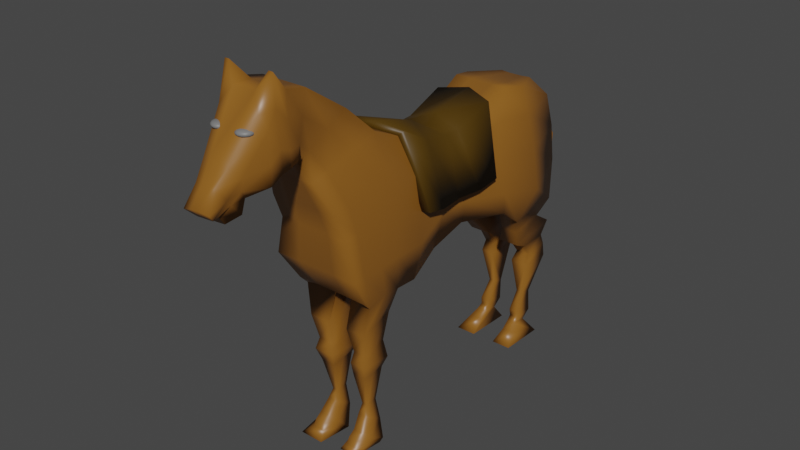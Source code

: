 # Source: horse.blend  (saved by Blender 2.83.19; exported with 4.5.12 LTS)
import bpy
from mathutils import Matrix  # noqa: F401  (used for matrix-valued properties, if any)

bpy.ops.wm.read_factory_settings(use_empty=True)
scene = bpy.context.scene
scene.name = 'Scene'

# ---- collections
col_collection = bpy.data.collections.new('Collection'); scene.collection.children.link(col_collection)

# ---- images (referenced by path relative to the original .blend; pixels are not part of the script)
import os
ASSET_DIR = os.environ.get("B2B_ASSET_DIR", "")  # directory of the original .blend (textures are referenced by path, not embedded)
HERE = os.path.dirname(os.path.abspath(__file__))  # packed textures are extracted next to this script under _unpacked/

def load_image(name, relpath, width, height, colorspace="sRGB"):
    """Load a texture the original file referenced (path relative to the .blend, or extracted next to this script)."""
    p = next((c for c in (os.path.join(HERE, relpath), os.path.join(ASSET_DIR, relpath)) if relpath and os.path.exists(c)), "")
    if p:
        img = bpy.data.images.load(p, check_existing=True)
        img.name = name
    else:  # same state as the original file: an image datablock whose file is absent (Cycles renders it pink)
        img = bpy.data.images.new(name, width, height)
        img.source = "FILE"
        img.filepath = "//" + (relpath or name)
    img.colorspace_settings.name = colorspace
    return img
img_untitled = load_image('Untitled', 'Environment/horseTexture.png', 1024, 1024, 'sRGB')

# ---- materials (node trees are filled in below, after node groups)
mat_material = bpy.data.materials.new('Material')
mat_material.alpha_threshold = 0.0
mat_material.line_color = (0.0, 0.0, 0.0, 1.0)
mat_material_001 = bpy.data.materials.new('Material.001')
mat_material_002 = bpy.data.materials.new('Material.002')

# ---- material node trees
mat_material.use_nodes = True; mat_material.node_tree.nodes.clear()
_N = mat_material.node_tree.nodes; _L = mat_material.node_tree.links
n0 = _N.new('ShaderNodeOutputMaterial'); n0.name = 'Material Output'; n0.location = (300, 300)
n1 = _N.new('ShaderNodeBsdfPrincipled'); n1.name = 'Principled BSDF'; n1.location = (10, 300)
n1.distribution = 'GGX'
n1.subsurface_method = 'BURLEY'
n1.inputs[0].default_value = (0.2697, 0.1089, 0.01462, 1.0)
n1.inputs[2].default_value = 0.4
n1.inputs[3].default_value = 1.45
n1.inputs[27].default_value = (0.0, 0.0, 0.0, 1.0)
n1.inputs[28].default_value = 1.0
n2 = _N.new('ShaderNodeTexImage'); n2.name = 'Image Texture'; n2.location = (-275, 301)
n2.image = img_untitled
_L.new(n1.outputs[0], n0.inputs[0])
n0.is_active_output = True
mat_material_001.use_nodes = True; mat_material_001.node_tree.nodes.clear()
_N = mat_material_001.node_tree.nodes; _L = mat_material_001.node_tree.links
n0 = _N.new('ShaderNodeBsdfPrincipled'); n0.name = 'Principled BSDF'; n0.location = (10, 300)
n0.distribution = 'GGX'
n0.subsurface_method = 'BURLEY'
n0.inputs[0].default_value = (0.07564, 0.03813, 0.0, 1.0)
n0.inputs[3].default_value = 1.45
n0.inputs[27].default_value = (0.0, 0.0, 0.0, 1.0)
n0.inputs[28].default_value = 1.0
n1 = _N.new('ShaderNodeOutputMaterial'); n1.name = 'Material Output'; n1.location = (300, 300)
n2 = _N.new('ShaderNodeTexImage'); n2.name = 'Image Texture'; n2.location = (-294, 276)
n2.image = img_untitled
_L.new(n0.outputs[0], n1.inputs[0])
n1.is_active_output = True
mat_material_002.use_nodes = True; mat_material_002.node_tree.nodes.clear()
_N = mat_material_002.node_tree.nodes; _L = mat_material_002.node_tree.links
n0 = _N.new('ShaderNodeBsdfPrincipled'); n0.name = 'Principled BSDF'; n0.location = (10, 300)
n0.distribution = 'GGX'
n0.subsurface_method = 'BURLEY'
n0.inputs[0].default_value = (0.1833, 0.1833, 0.1833, 1.0)
n0.inputs[3].default_value = 1.45
n0.inputs[27].default_value = (0.0, 0.0, 0.0, 1.0)
n0.inputs[28].default_value = 1.0
n1 = _N.new('ShaderNodeOutputMaterial'); n1.name = 'Material Output'; n1.location = (300, 300)
n2 = _N.new('ShaderNodeTexImage'); n2.name = 'Image Texture'; n2.location = (-282, 301)
n2.image = img_untitled
_L.new(n0.outputs[0], n1.inputs[0])
n1.is_active_output = True

# ---- world
world_world = bpy.data.worlds.new('World'); scene.world = world_world
world_world.use_nodes = True; world_world.node_tree.nodes.clear()
_N = world_world.node_tree.nodes; _L = world_world.node_tree.links
n0 = _N.new('ShaderNodeOutputWorld'); n0.name = 'World Output'; n0.location = (300, 300)
n1 = _N.new('ShaderNodeBackground'); n1.name = 'Background'; n1.location = (10, 300)
n1.inputs[0].default_value = (0.05088, 0.05088, 0.05088, 1.0)
_L.new(n1.outputs[0], n0.inputs[0])
n0.is_active_output = True
world_world.color = (0.05088, 0.05088, 0.05088)
world_world.use_sun_shadow = False
world_world.sun_shadow_jitter_overblur = 0.0

# ---- meshes
me_cube = bpy.data.meshes.new('Cube')
me_cube.from_pydata([(0.1414, 1.496, 0.5307), (0.3424, 1.629, -0.6256), (0.212, -1.308, 0.5252), (0.3305, -0.9301, -0.5882), (-0.1498, 1.496, 0.5307), (-0.3507, 1.629, -0.6256), (-0.2203, -1.308, 0.5252), (-0.3389, -0.9301, -0.5882), (0.2663, 1.603, 0.3719), (0.244, 1.749, 0.0312), (0.2739, 1.753, -0.2953), (-0.4004, -1.094, -0.3153), (-0.3242, -1.102, 0.02122), (-0.3175, -1.192, 0.2499), (0.3092, -1.192, 0.2499), (0.3159, -1.102, 0.02122), (0.392, -1.094, -0.3153), (-0.2747, 1.603, 0.3719), (-0.2524, 1.749, 0.0312), (-0.2822, 1.753, -0.2953), (-0.3684, 1.092, -0.6652), (-0.3872, 0.8482, -0.4783), (-0.2665, 0.3938, -0.425), (-0.2422, 0.05949, -0.5385), (-0.2996, -0.2705, -0.6686), (-0.3342, -0.5158, -0.6289), (0.2855, 1.172, 0.5713), (0.2436, 0.9606, 0.6123), (0.1833, 0.4162, 0.3861), (0.1656, 0.02374, 0.3771), (0.2063, -0.2266, 0.5222), (0.1809, -0.5982, 0.6886), (-0.1892, -0.5982, 0.6886), (-0.2147, -0.2266, 0.5222), (-0.1739, 0.02374, 0.3771), (-0.1917, 0.4162, 0.3861), (-0.2519, 0.9606, 0.6123), (-0.2938, 1.172, 0.5713), (0.3259, -0.5158, -0.6289), (0.2912, -0.2705, -0.6686), (0.2338, 0.05949, -0.5385), (0.2581, 0.3938, -0.425), (0.3788, 0.8482, -0.4783), (0.3601, 1.092, -0.6652), (0.4944, 1.166, -0.3183), (0.4356, 0.7534, -0.2412), (0.3091, 0.3734, -0.2032), (0.2971, 0.1015, -0.1976), (0.3731, -0.2663, -0.3061), (0.3889, -0.5958, -0.2967), (0.4245, 1.192, 0.02459), (0.3812, 0.7376, 0.0765), (0.2547, 0.3378, 0.002078), (0.2464, 0.1137, -0.005616), (0.3094, -0.2139, 0.00286), (0.3216, -0.5131, 0.01745), (0.3777, 1.149, 0.3408), (0.3297, 0.7822, 0.3724), (0.2454, 0.3512, 0.1991), (0.2457, 0.1095, 0.1865), (0.3075, -0.221, 0.2423), (0.3167, -0.5207, 0.2671), (-0.3972, -0.5958, -0.2967), (-0.3815, -0.2663, -0.3061), (-0.3054, 0.1015, -0.1976), (-0.3174, 0.3734, -0.2032), (-0.444, 0.7534, -0.2412), (-0.5028, 1.166, -0.3183), (-0.3299, -0.5131, 0.01745), (-0.3178, -0.2139, 0.00286), (-0.2547, 0.1137, -0.005616), (-0.263, 0.3378, 0.002078), (-0.3895, 0.7376, 0.0765), (-0.4328, 1.192, 0.02459), (-0.325, -0.5207, 0.2671), (-0.3158, -0.221, 0.2423), (-0.254, 0.1095, 0.1865), (-0.2538, 0.3512, 0.1991), (-0.3381, 0.7822, 0.3724), (-0.3861, 1.149, 0.3408), (0.132, -1.363, 0.6792), (-0.1403, -1.363, 0.6792), (0.1124, -0.8349, 0.9253), (-0.1207, -0.8349, 0.9253), (0.2357, -1.459, 0.7535), (-0.244, -1.459, 0.7535), (0.2012, -1.326, 1.243), (-0.2095, -1.326, 1.243), (0.04616, 1.713, 0.3714), (-0.0545, 1.713, 0.3714), (0.08833, 1.7, 0.3363), (-0.09667, 1.7, 0.3363), (0.05454, 1.831, 0.2066), (-0.06288, 1.831, 0.2066), (0.07007, 1.796, 0.1862), (-0.07841, 1.796, 0.1862), (0.08821, 2.007, -0.1333), (-0.09655, 2.007, -0.1333), (0.1447, 1.942, -0.138), (-0.153, 1.942, -0.138), (0.09285, 1.954, -0.5118), (-0.1012, 1.954, -0.5118), (0.1514, 1.91, -0.4776), (-0.1598, 1.91, -0.4776), (0.0339, 1.841, -0.9832), (-0.04224, 1.841, -0.9832), (0.06296, 1.807, -0.9647), (-0.0713, 1.807, -0.9647), (0.257, -1.547, 0.7396), (-0.2653, -1.547, 0.7396), (0.2194, -1.524, 1.286), (-0.2277, -1.524, 1.286), (0.257, -1.621, 0.7264), (-0.2653, -1.621, 0.7264), (0.2226, -1.636, 1.437), (-0.2309, -1.636, 1.437), (0.257, -1.736, 0.6682), (-0.2653, -1.736, 0.6682), (0.1832, -1.748, 1.165), (-0.1916, -1.748, 1.165), (0.1021, -1.839, 0.5784), (-0.1108, -1.839, 0.5782), (0.1192, -1.975, 0.8563), (-0.1275, -1.975, 0.8563), (0.09534, -1.869, 0.4642), (-0.1118, -1.872, 0.4607), (0.0892, -2.081, 0.7207), (-0.09754, -2.081, 0.7207), (0.04918, -1.985, 0.4213), (-0.06272, -1.991, 0.4166), (0.1182, -2.169, 0.5712), (-0.1205, -2.183, 0.5616), (-0.3443, -0.8453, -0.6732), (0.2048, -1.145, 0.5581), (0.3953, -0.9832, -0.3128), (0.3213, -0.9714, 0.02393), (0.314, -1.044, 0.2611), (-0.2132, -1.145, 0.5581), (0.32, -0.8452, -0.673), (-0.4036, -0.9832, -0.3128), (-0.3296, -0.9714, 0.02393), (-0.3223, -1.044, 0.2611), (0.1275, -1.242, 0.729), (-0.1358, -1.242, 0.729), (0.2277, -1.428, 0.865), (-0.2361, -1.428, 0.865), (0.2484, -1.541, 0.8672), (-0.2567, -1.541, 0.8672), (0.2484, -1.627, 0.8999), (-0.2567, -1.627, 0.8999), (0.2484, -1.726, 0.8182), (-0.2567, -1.726, 0.8182), (0.1191, -1.883, 0.645), (-0.1279, -1.883, 0.645), (0.06652, -1.938, 0.5481), (-0.08001, -1.939, 0.5468), (0.03282, -2.021, 0.4831), (-0.04307, -2.026, 0.48), (-0.2011, -0.866, 0.6289), (0.3299, -0.6701, -0.6169), (-0.4046, -0.7857, -0.3065), (-0.3345, -0.7372, 0.02537), (-0.328, -0.7781, 0.2736), (-0.1281, -1.034, 0.8258), (-0.2225, -1.376, 1.052), (-0.2419, -1.532, 1.075), (-0.2419, -1.637, 1.186), (-0.2419, -1.709, 1.055), (-0.1896, -1.916, 0.7753), (-0.1115, -1.997, 0.6175), (-0.07626, -2.109, 0.4897), (-0.3382, -0.6701, -0.6169), (0.1928, -0.866, 0.6289), (0.3962, -0.7857, -0.3065), (0.3261, -0.7372, 0.02537), (0.3197, -0.7781, 0.2736), (0.1198, -1.034, 0.8258), (0.2142, -1.376, 1.052), (0.2336, -1.532, 1.075), (0.2336, -1.637, 1.186), (0.2336, -1.709, 1.055), (0.1813, -1.916, 0.7753), (0.1013, -1.997, 0.617), (0.06972, -2.101, 0.4956), (0.1213, 1.576, -0.6231), (-0.1296, 1.576, -0.6231), (0.09254, -1.308, 0.522), (-0.1009, -1.308, 0.522), (-0.1525, -0.9285, -0.5839), (0.1441, -0.9285, -0.5839), (-0.06867, 1.494, 0.5248), (0.06033, 1.494, 0.5248), (-0.06938, 1.743, -0.29), (0.06103, 1.743, -0.29), (-0.113, 1.738, 0.03089), (0.1047, 1.738, 0.03089), (-0.1232, 1.719, 0.1749), (0.1148, 1.719, 0.1749), (0.1716, -1.091, -0.3138), (-0.1799, -1.091, -0.3138), (0.1383, -1.1, 0.02037), (-0.1466, -1.1, 0.02037), (0.1356, -1.191, 0.2488), (-0.144, -1.191, 0.2488), (0.1273, 1.142, -0.6533), (-0.1356, 1.142, -0.6533), (0.06281, 0.8534, -0.4708), (-0.07115, 0.8534, -0.4708), (0.1129, 0.3954, -0.4239), (-0.1213, 0.3954, -0.4239), (0.1023, 0.05949, -0.5385), (-0.1107, 0.05949, -0.5385), (0.1279, -0.271, -0.6682), (-0.1362, -0.271, -0.6682), (0.07849, -0.587, -0.6337), (-0.09016, -0.587, -0.6338), (-0.1322, 1.173, 0.5631), (0.1238, 1.173, 0.5631), (-0.1144, 0.9637, 0.6067), (0.1061, 0.9637, 0.6067), (-0.08814, 0.4166, 0.386), (0.07979, 0.4166, 0.386), (-0.08013, 0.02373, 0.3782), (0.07179, 0.02373, 0.3782), (-0.09836, -0.2266, 0.5234), (0.09002, -0.2266, 0.5234), (-0.08696, -0.5982, 0.6893), (0.07862, -0.5982, 0.6893), (0.05674, -1.363, 0.675), (-0.06508, -1.363, 0.675), (-0.05632, -0.8349, 0.9255), (0.04798, -0.8349, 0.9255), (0.1031, -1.459, 0.7478), (-0.1115, -1.459, 0.7478), (-0.09605, -1.326, 1.243), (0.0877, -1.326, 1.243), (-0.02655, 1.711, 0.3698), (0.01821, 1.711, 0.3698), (-0.04507, 1.697, 0.2696), (0.03673, 1.697, 0.2696), (-0.03029, 1.828, 0.2058), (0.02194, 1.828, 0.2058), (-0.05192, 1.762, 0.1849), (0.04358, 1.762, 0.1849), (-0.04182, 2.002, -0.1323), (0.03348, 2.002, -0.1323), (-0.05666, 1.857, -0.136), (0.04832, 1.857, -0.136), (-0.04749, 1.952, -0.5111), (0.03915, 1.952, -0.5111), (-0.08337, 1.824, -0.4748), (0.07503, 1.824, -0.4748), (-0.02121, 1.841, -0.9832), (0.01287, 1.841, -0.9832), (-0.03421, 1.807, -0.9647), (0.02587, 1.807, -0.9647), (0.1127, -1.547, 0.7335), (-0.121, -1.547, 0.7335), (-0.1042, -1.524, 1.286), (0.09587, -1.524, 1.286), (0.1127, -1.621, 0.7199), (-0.121, -1.621, 0.7199), (-0.1921, -1.636, 1.438), (0.1838, -1.636, 1.438), (0.1127, -1.736, 0.6626), (-0.121, -1.736, 0.6626), (-0.1042, -1.692, 1.293), (0.09587, -1.692, 1.293), (0.04314, -1.839, 0.5745), (-0.05212, -1.839, 0.5744), (-0.0527, -1.971, 0.9048), (0.04436, -1.971, 0.9048), (0.04071, -1.86, 0.461), (-0.05677, -1.86, 0.4596), (-0.04578, -2.074, 0.7224), (0.03744, -2.074, 0.7224), (0.01826, -1.987, 0.4194), (-0.0318, -1.99, 0.4174), (-0.03205, -2.196, 0.5881), (0.02974, -2.192, 0.5906), (-0.02211, -2.024, 0.4807), (0.01185, -2.022, 0.482), (0.07419, -0.7748, -0.6582), (-0.09492, -0.7748, -0.6587), (0.1439, -0.6709, -0.6125), (-0.1523, -0.6709, -0.6125), (-0.02606, -2.106, 0.4917), (0.01952, -2.104, 0.4935), (0.2634, 1.56, -0.804), (-0.3141, 1.574, -0.7924), (-0.3147, 1.185, -0.843), (0.2661, 1.216, -0.849), (0.1185, 1.559, -0.8003), (-0.1127, 1.572, -0.7828), (0.1195, 1.216, -0.8438), (-0.1109, 1.185, -0.8316), (0.2503, 1.77, -0.9359), (-0.3037, 1.742, -0.9516), (-0.2991, 1.326, -1.019), (0.2503, 1.281, -1.015), (0.05131, 1.77, -0.9359), (-0.1069, 1.742, -0.9468), (0.05131, 1.281, -1.015), (-0.1022, 1.326, -1.014), (0.2176, 1.775, -1.194), (-0.2668, 1.786, -1.193), (-0.2668, 1.52, -1.221), (0.2176, 1.531, -1.22), (0.08711, 1.775, -1.194), (-0.1248, 1.786, -1.193), (0.08711, 1.531, -1.22), (-0.1248, 1.52, -1.221), (0.2258, 1.717, -1.083), (0.2258, 1.437, -1.093), (0.0749, 1.437, -1.093), (0.0749, 1.717, -1.083), (-0.2712, 1.713, -1.083), (-0.2712, 1.441, -1.093), (-0.124, 1.713, -1.083), (-0.124, 1.441, -1.093), (0.2209, 1.794, -1.33), (-0.2805, 1.8, -1.327), (-0.2805, 1.486, -1.322), (0.2209, 1.493, -1.319), (0.05864, 1.794, -1.33), (-0.1672, 1.8, -1.327), (0.05864, 1.493, -1.319), (-0.1672, 1.486, -1.322), (0.1542, 1.669, -1.697), (-0.2321, 1.663, -1.695), (-0.2321, 1.563, -1.67), (0.1542, 1.557, -1.669), (0.09293, 1.669, -1.697), (-0.1686, 1.663, -1.695), (0.09293, 1.557, -1.669), (-0.1686, 1.563, -1.67), (0.1755, 1.657, -1.896), (-0.2635, 1.657, -1.896), (-0.2611, 1.475, -1.851), (0.1755, 1.475, -1.851), (0.07622, 1.657, -1.896), (-0.1642, 1.657, -1.896), (0.07622, 1.475, -1.851), (-0.1618, 1.475, -1.851), (0.2484, 1.683, -2.121), (-0.3471, 1.694, -2.122), (-0.278, 1.443, -1.964), (0.1589, 1.443, -1.964), (0.06426, 1.683, -2.121), (-0.1545, 1.694, -2.122), (0.07948, 1.443, -1.964), (-0.1753, 1.443, -1.964), (0.07654, 1.489, -1.924), (-0.1625, 1.489, -1.924), (0.08248, 1.578, -1.974), (-0.1744, 1.578, -1.974), (-0.2669, 1.489, -1.924), (0.1776, 1.489, -1.924), (0.1651, 1.578, -1.974), (-0.2767, 1.578, -1.974), (0.2484, 1.226, -2.107), (-0.3471, 1.215, -2.107), (-0.2801, 1.362, -2.02), (0.1857, 1.362, -2.02), (0.06426, 1.226, -2.107), (-0.1545, 1.215, -2.107), (0.08386, 1.362, -2.02), (-0.1783, 1.362, -2.02), (0.06265, -0.6825, -0.9109), (0.06265, -0.8384, -0.9575), (0.06265, -0.533, -0.8663), (-0.1146, -0.6823, -0.9109), (0.2446, -0.8384, -0.9576), (-0.1146, -0.8513, -0.9614), (-0.3118, -0.8513, -0.9614), (-0.3122, -0.6822, -0.9119), (-0.3121, -0.5199, -0.8634), (-0.1146, -0.5203, -0.8625), (0.2448, -0.5327, -0.867), (0.2448, -0.6824, -0.9117), (0.08323, -0.6692, -1.162), (0.08323, -0.7772, -1.194), (-0.1364, -0.6689, -1.162), (-0.1364, -0.7939, -1.199), (0.08323, -0.5656, -1.131), (-0.1364, -0.5492, -1.126), (0.2093, -0.6692, -1.162), (0.2093, -0.7772, -1.194), (0.2093, -0.5656, -1.131), (-0.2821, -0.6689, -1.162), (-0.2821, -0.5492, -1.126), (-0.2821, -0.7939, -1.199), (0.06474, -0.6603, -1.301), (0.06474, -0.8014, -1.296), (-0.1095, -0.6599, -1.302), (-0.1095, -0.8301, -1.295), (0.06474, -0.5251, -1.306), (-0.1095, -0.4968, -1.307), (0.2225, -0.6603, -1.301), (0.2225, -0.8014, -1.296), (0.2225, -0.5251, -1.306), (-0.2999, -0.6599, -1.302), (-0.2999, -0.4968, -1.307), (-0.2999, -0.8301, -1.295), (0.0665, -0.6647, -1.411), (0.0665, -0.774, -1.421), (-0.1462, -0.6646, -1.411), (-0.1462, -0.7796, -1.422), (0.0665, -0.56, -1.401), (-0.1462, -0.5544, -1.401), (0.1891, -0.6647, -1.411), (0.1891, -0.774, -1.421), (0.1891, -0.56, -1.401), (-0.2753, -0.6646, -1.411), (-0.2753, -0.5544, -1.401), (-0.2753, -0.7796, -1.422), (0.09401, -0.6503, -1.729), (0.09401, -0.7015, -1.738), (-0.1786, -0.6503, -1.729), (-0.1786, -0.7015, -1.738), (0.09401, -0.6013, -1.721), (-0.1786, -0.6013, -1.721), (0.152, -0.6503, -1.729), (0.152, -0.7015, -1.738), (0.152, -0.6013, -1.721), (-0.2366, -0.6503, -1.729), (-0.2366, -0.6013, -1.721), (-0.2366, -0.7015, -1.738), (0.07314, -0.6485, -1.883), (0.07314, -0.7274, -1.835), (-0.1656, -0.6485, -1.883), (-0.1656, -0.7274, -1.835), (0.07314, -0.5729, -1.929), (-0.1656, -0.5729, -1.929), (0.1765, -0.6485, -1.883), (0.1765, -0.7274, -1.835), (0.1765, -0.5729, -1.929), (-0.269, -0.6485, -1.883), (-0.269, -0.5729, -1.929), (-0.269, -0.7274, -1.835), (0.04957, -0.7393, -2.019), (0.08509, -0.802, -1.954), (-0.1505, -0.7412, -2.02), (-0.1861, -0.802, -1.954), (-0.1269, -0.6399, -2.126), (0.23, -0.7389, -2.017), (0.1953, -0.802, -1.954), (-0.3307, -0.737, -2.016), (-0.3592, -0.6358, -2.12), (-0.2964, -0.802, -1.954), (0.07869, -0.8874, -2.056), (0.07869, -0.855, -2.001), (-0.1917, -0.8874, -2.056), (-0.1917, -0.855, -2.001), (-0.137, -0.9749, -2.099), (0.1889, -0.8874, -2.056), (0.1889, -0.855, -2.001), (-0.3019, -0.8874, -2.056), (-0.3587, -0.9744, -2.098), (-0.3019, -0.855, -2.001), (-0.07786, 1.89, -0.7489), (-0.1003, 1.874, -0.7197), (0.06952, 1.89, -0.7489), (0.09194, 1.874, -0.7197), (0.05534, 1.832, -0.7183), (-0.06368, 1.832, -0.7183), (-0.0371, 1.889, -0.7486), (0.02875, 1.889, -0.7486), (0.08415, -0.697, -2.119), (0.03695, -0.6197, -2.072), (0.04614, -0.6501, -2.108), (0.1965, -0.6967, -2.118), (0.2464, -0.6189, -2.068), (0.2367, -0.6494, -2.105), (0.08152, -0.9156, -2.103), (0.06201, -0.9128, -2.068), (0.05104, -0.9391, -2.09), (0.1869, -0.9158, -2.103), (0.2052, -0.9135, -2.069), (0.2157, -0.9396, -2.092)], [], [(186, 2, 80, 228), (203, 187, 6, 13), (79, 37, 4, 17), (282, 138, 3, 189), (136, 133, 2, 14), (196, 17, 91, 238), (184, 193, 10, 1), (193, 195, 9, 10), (195, 197, 8, 9), (138, 134, 16, 3), (134, 135, 15, 16), (135, 136, 14, 15), (20, 67, 19, 5), (67, 73, 18, 19), (73, 79, 17, 18), (188, 199, 11, 7), (199, 201, 12, 11), (201, 203, 13, 12), (161, 162, 74, 68), (68, 74, 75, 69), (69, 75, 76, 70), (70, 76, 77, 71), (71, 77, 78, 72), (72, 78, 79, 73), (160, 161, 68, 62), (62, 68, 69, 63), (63, 69, 70, 64), (64, 70, 71, 65), (65, 71, 72, 66), (66, 72, 73, 67), (171, 160, 62, 25), (25, 62, 63, 24), (24, 63, 64, 23), (23, 64, 65, 22), (22, 65, 66, 21), (21, 66, 67, 20), (9, 8, 56, 50), (50, 56, 57, 51), (51, 57, 58, 52), (52, 58, 59, 53), (53, 59, 60, 54), (54, 60, 61, 55), (10, 9, 50, 44), (44, 50, 51, 45), (45, 51, 52, 46), (46, 52, 53, 47), (47, 53, 54, 48), (48, 54, 55, 49), (1, 10, 44, 43), (43, 44, 45, 42), (42, 45, 46, 41), (41, 46, 47, 40), (40, 47, 48, 39), (39, 48, 49, 38), (8, 0, 26, 56), (56, 26, 27, 57), (57, 27, 28, 58), (58, 28, 29, 59), (59, 29, 30, 60), (60, 30, 31, 61), (204, 43, 42, 206), (206, 42, 41, 208), (208, 41, 40, 210), (210, 40, 39, 212), (212, 39, 38, 214), (162, 158, 32, 74), (74, 32, 33, 75), (75, 33, 34, 76), (76, 34, 35, 77), (77, 35, 36, 78), (78, 36, 37, 79), (190, 4, 37, 216), (216, 37, 36, 218), (218, 36, 35, 220), (220, 35, 34, 222), (222, 34, 33, 224), (224, 33, 32, 226), (143, 81, 85, 145), (137, 6, 81, 143), (172, 31, 82, 176), (226, 32, 83, 230), (234, 87, 111, 258), (228, 80, 84, 232), (230, 83, 87, 234), (176, 82, 86, 177), (88, 90, 94, 92), (0, 8, 90, 88), (191, 0, 88, 237), (17, 4, 89, 91), (95, 93, 97, 99), (91, 89, 93, 95), (237, 88, 92, 241), (238, 91, 95, 242), (246, 99, 103, 250), (241, 92, 96, 245), (242, 95, 99, 246), (92, 94, 98, 96), (461, 460, 105, 107), (96, 98, 102, 100), (99, 97, 101, 103), (245, 96, 100, 249), (255, 253, 104, 106), (467, 462, 104, 253), (465, 461, 107, 254), (462, 463, 106, 104), (258, 111, 115, 262), (177, 86, 110, 178), (145, 85, 109, 147), (232, 84, 108, 256), (149, 113, 117, 151), (178, 110, 114, 179), (147, 109, 113, 149), (256, 108, 112, 260), (264, 116, 120, 268), (260, 112, 116, 264), (262, 115, 119, 266), (179, 114, 118, 180), (270, 123, 127, 274), (266, 119, 123, 270), (180, 118, 122, 181), (151, 117, 121, 153), (155, 125, 129, 157), (181, 122, 126, 182), (153, 121, 125, 155), (268, 120, 124, 272), (280, 157, 129, 277), (272, 124, 128, 276), (274, 127, 131, 278), (182, 126, 130, 183), (124, 154, 156, 128), (286, 170, 157, 280), (168, 153, 155, 169), (120, 152, 154, 124), (169, 155, 157, 170), (167, 151, 153, 168), (116, 150, 152, 120), (112, 148, 150, 116), (165, 147, 149, 166), (108, 146, 148, 112), (166, 149, 151, 167), (164, 145, 147, 165), (84, 144, 146, 108), (80, 142, 144, 84), (2, 133, 142, 80), (158, 137, 143, 163), (163, 143, 145, 164), (13, 6, 137, 141), (7, 11, 139, 132), (11, 12, 140, 139), (12, 13, 141, 140), (174, 175, 136, 135), (173, 174, 135, 134), (159, 173, 134, 138), (175, 172, 133, 136), (171, 25, 376, 375), (61, 31, 172, 175), (38, 49, 173, 159), (49, 55, 174, 173), (55, 61, 175, 174), (83, 163, 164, 87), (32, 158, 163, 83), (87, 164, 165, 111), (115, 166, 167, 119), (111, 165, 166, 115), (119, 167, 168, 123), (127, 169, 170, 131), (123, 168, 169, 127), (278, 131, 170, 286), (154, 182, 183, 156), (152, 181, 182, 154), (150, 180, 181, 152), (148, 179, 180, 150), (146, 178, 179, 148), (144, 177, 178, 146), (142, 176, 177, 144), (133, 172, 176, 142), (141, 137, 158, 162), (132, 139, 160, 171), (139, 140, 161, 160), (140, 141, 162, 161), (130, 279, 287, 183), (279, 278, 286, 287), (282, 284, 368, 369), (215, 214, 284, 285), (285, 284, 282, 283), (183, 287, 281, 156), (287, 286, 280, 281), (126, 275, 279, 130), (275, 274, 278, 279), (125, 273, 277, 129), (273, 272, 276, 277), (156, 281, 276, 128), (281, 280, 277, 276), (121, 269, 273, 125), (269, 268, 272, 273), (118, 267, 271, 122), (267, 266, 270, 271), (122, 271, 275, 126), (271, 270, 274, 275), (114, 263, 267, 118), (266, 258, 262), (113, 261, 265, 117), (261, 260, 264, 265), (117, 265, 269, 121), (265, 264, 268, 269), (109, 257, 261, 113), (257, 256, 260, 261), (85, 233, 257, 109), (233, 232, 256, 257), (110, 259, 263, 114), (259, 258, 266, 267), (463, 464, 255, 106), (464, 465, 254, 255), (460, 466, 252, 105), (466, 467, 253, 252), (107, 105, 252, 254), (254, 252, 253, 255), (97, 244, 248, 101), (244, 245, 249, 248), (94, 243, 247, 98), (243, 242, 246, 247), (93, 240, 244, 97), (240, 241, 245, 244), (98, 247, 251, 102), (247, 246, 250, 251), (90, 239, 243, 94), (239, 238, 242, 243), (89, 236, 240, 93), (236, 237, 241, 240), (4, 190, 236, 89), (190, 191, 237, 236), (82, 231, 235, 86), (231, 230, 234, 235), (81, 229, 233, 85), (229, 228, 232, 233), (86, 235, 259, 110), (235, 234, 258, 259), (31, 227, 231, 82), (227, 226, 230, 231), (30, 225, 227, 31), (225, 224, 226, 227), (29, 223, 225, 30), (223, 222, 224, 225), (28, 221, 223, 29), (221, 220, 222, 223), (27, 219, 221, 28), (219, 218, 220, 221), (26, 217, 219, 27), (217, 216, 218, 219), (0, 191, 217, 26), (191, 190, 216, 217), (24, 213, 215, 25), (213, 212, 214, 215), (23, 211, 213, 24), (211, 210, 212, 213), (22, 209, 211, 23), (209, 208, 210, 211), (21, 207, 209, 22), (207, 206, 208, 209), (20, 205, 207, 21), (205, 20, 290, 295), (15, 14, 202, 200), (200, 202, 203, 201), (16, 15, 200, 198), (198, 200, 201, 199), (3, 16, 198, 189), (189, 198, 199, 188), (18, 17, 196, 194), (194, 196, 197, 195), (19, 18, 194, 192), (192, 194, 195, 193), (5, 19, 192, 185), (8, 197, 239, 90), (197, 196, 238, 239), (132, 283, 188, 7), (283, 282, 189, 188), (14, 2, 186, 202), (202, 186, 187, 203), (6, 187, 229, 81), (187, 186, 228, 229), (290, 289, 297, 298), (292, 288, 296, 300), (291, 294, 302, 299), (1, 43, 291, 288), (20, 5, 289, 290), (184, 1, 288, 292), (5, 185, 293, 289), (43, 204, 294, 291), (315, 312, 304, 308), (313, 314, 310, 307), (312, 313, 307, 304), (289, 293, 301, 297), (295, 290, 298, 303), (288, 291, 299, 296), (311, 306, 322, 327), (317, 316, 305, 306), (316, 318, 309, 305), (319, 317, 306, 311), (303, 298, 317, 319), (297, 301, 318, 316), (298, 297, 316, 317), (296, 299, 313, 312), (299, 302, 314, 313), (300, 296, 312, 315), (322, 321, 329, 330), (324, 320, 328, 332), (323, 326, 334, 331), (304, 307, 323, 320), (307, 310, 326, 323), (308, 304, 320, 324), (306, 305, 321, 322), (305, 309, 325, 321), (331, 334, 342, 339), (328, 331, 339, 336), (335, 330, 338, 343), (321, 325, 333, 329), (327, 322, 330, 335), (320, 323, 331, 328), (353, 356, 346, 351), (332, 328, 336, 340), (330, 329, 337, 338), (329, 333, 341, 337), (345, 349, 365, 361), (346, 345, 361, 362), (348, 344, 360, 364), (358, 357, 347, 344), (357, 352, 350, 347), (354, 358, 344, 348), (356, 359, 345, 346), (359, 355, 349, 345), (337, 341, 355, 359), (338, 337, 359, 356), (340, 336, 358, 354), (339, 342, 352, 357), (336, 339, 357, 358), (343, 338, 356, 353), (364, 360, 363, 366), (361, 365, 367, 362), (351, 346, 362, 367), (344, 347, 363, 360), (347, 350, 366, 363), (138, 282, 369, 372), (214, 38, 378, 370), (285, 283, 373, 371), (25, 215, 377, 376), (159, 138, 372, 379), (284, 214, 370, 368), (38, 159, 379, 378), (215, 285, 371, 377), (373, 374, 391, 383), (377, 371, 382, 385), (378, 379, 386, 388), (370, 378, 388, 384), (132, 171, 375, 374), (283, 132, 374, 373), (388, 386, 398, 400), (384, 388, 400, 396), (386, 387, 399, 398), (380, 384, 396, 392), (369, 368, 380, 381), (374, 375, 389, 391), (371, 373, 383, 382), (375, 376, 390, 389), (372, 369, 381, 387), (376, 377, 385, 390), (368, 370, 384, 380), (379, 372, 387, 386), (396, 400, 412, 408), (398, 399, 411, 410), (392, 396, 408, 404), (402, 397, 409, 414), (385, 382, 394, 397), (383, 391, 403, 395), (381, 380, 392, 393), (391, 389, 401, 403), (382, 383, 395, 394), (389, 390, 402, 401), (387, 381, 393, 399), (390, 385, 397, 402), (410, 411, 423, 422), (404, 408, 420, 416), (414, 409, 421, 426), (411, 405, 417, 423), (400, 398, 410, 412), (397, 394, 406, 409), (395, 403, 415, 407), (393, 392, 404, 405), (403, 401, 413, 415), (394, 395, 407, 406), (401, 402, 414, 413), (399, 393, 405, 411), (422, 423, 435, 434), (416, 420, 432, 428), (426, 421, 433, 438), (423, 417, 429, 435), (408, 412, 424, 420), (412, 410, 422, 424), (409, 406, 418, 421), (407, 415, 427, 419), (405, 404, 416, 417), (415, 413, 425, 427), (406, 407, 419, 418), (413, 414, 426, 425), (468, 471, 477, 474), (438, 433, 444, 448), (435, 429, 441, 446), (437, 438, 448, 447), (420, 424, 436, 432), (424, 422, 434, 436), (421, 418, 430, 433), (419, 427, 439, 431), (417, 416, 428, 429), (427, 425, 437, 439), (418, 419, 431, 430), (425, 426, 438, 437), (448, 444, 454, 458), (446, 441, 451, 456), (447, 448, 458, 457), (442, 443, 453, 452), (434, 435, 446, 445), (472, 445, 455, 478), (475, 478, 455, 450), (433, 430, 442, 444), (431, 439, 449, 443), (429, 428, 440, 441), (439, 437, 447, 449), (430, 431, 443, 442), (459, 457, 452, 453), (456, 451, 450, 455), (458, 454, 452, 457), (428, 432, 469, 440), (445, 446, 456, 455), (432, 436, 472, 469), (436, 434, 445, 472), (444, 442, 452, 454), (443, 449, 459, 453), (441, 440, 450, 451), (449, 447, 457, 459), (364, 366, 354, 348), (350, 352, 354, 366), (352, 342, 340, 354), (334, 332, 340, 342), (326, 324, 332, 334), (326, 310, 308, 324), (314, 315, 308, 310), (315, 314, 302, 300), (294, 292, 300, 302), (184, 292, 294, 204), (355, 367, 365, 349), (351, 367, 355, 353), (355, 341, 343, 353), (343, 341, 333, 335), (333, 325, 327, 335), (311, 327, 325, 309), (309, 318, 319, 311), (318, 301, 303, 319), (301, 293, 295, 303), (205, 295, 293, 185), (205, 185, 192, 207), (204, 206, 193, 184), (192, 193, 206, 207), (263, 259, 267), (248, 249, 467, 466), (101, 248, 466, 460), (251, 250, 465, 464), (102, 251, 464, 463), (100, 102, 463, 462), (250, 103, 461, 465), (249, 100, 462, 467), (103, 101, 460, 461), (471, 468, 470, 473), (473, 470, 469, 472), (478, 475, 476, 479), (479, 476, 474, 477), (468, 474, 476, 470), (470, 476, 475, 469), (472, 478, 479, 473), (473, 479, 477, 471), (440, 469, 475, 450)])
me_cube.polygons.foreach_set('use_smooth', [True] * 479)
_uv = me_cube.uv_layers.new(name='UVMap')
_uv.uv.foreach_set('vector', [0.625, 0.8333, 0.625, 0.75, 0.625, 0.75, 0.625, 0.8333, 0.5625, 0.9167, 0.625, 0.9167, 0.625, 1.0, 0.5625, 1.0, 0.5625, 0.2143, 0.625, 0.2143, 0.625, 0.25, 0.5625, 0.25, 0.2917, 0.7418, 0.375, 0.7418, 0.375, 0.75, 0.2917, 0.75, 0.5625, 0.7418, 0.625, 0.7418, 0.625, 0.75, 0.5625, 0.75, 0.5625, 0.3333, 0.5625, 0.25, 0.5625, 0.25, 0.5625, 0.3333, 0.375, 0.4167, 0.4375, 0.4167, 0.4375, 0.5, 0.375, 0.5, 0.4375, 0.4167, 0.5, 0.4167, 0.5, 0.5, 0.4375, 0.5, 0.5, 0.4167, 0.5625, 0.4167, 0.5625, 0.5, 0.5, 0.5, 0.375, 0.7418, 0.4375, 0.7418, 0.4375, 0.75, 0.375, 0.75, 0.4375, 0.7418, 0.5, 0.7418, 0.5, 0.75, 0.4375, 0.75, 0.5, 0.7418, 0.5625, 0.7418, 0.5625, 0.75, 0.5, 0.75, 0.375, 0.2143, 0.4375, 0.2143, 0.4375, 0.25, 0.375, 0.25, 0.4375, 0.2143, 0.5, 0.2143, 0.5, 0.25, 0.4375, 0.25, 0.5, 0.2143, 0.5625, 0.2143, 0.5625, 0.25, 0.5, 0.25, 0.375, 0.9167, 0.4375, 0.9167, 0.4375, 1.0, 0.375, 1.0, 0.4375, 0.9167, 0.5, 0.9167, 0.5, 1.0, 0.4375, 1.0, 0.5, 0.9167, 0.5625, 0.9167, 0.5625, 1.0, 0.5, 1.0, 0.5, 0.02224, 0.5625, 0.02224, 0.5625, 0.03571, 0.5, 0.03571, 0.5, 0.03571, 0.5625, 0.03571, 0.5625, 0.07143, 0.5, 0.07143, 0.5, 0.07143, 0.5625, 0.07143, 0.5625, 0.1071, 0.5, 0.1071, 0.5, 0.1071, 0.5625, 0.1071, 0.5625, 0.1429, 0.5, 0.1429, 0.5, 0.1429, 0.5625, 0.1429, 0.5625, 0.181, 0.5, 0.181, 0.5, 0.181, 0.5625, 0.181, 0.5625, 0.2143, 0.5, 0.2143, 0.4375, 0.02224, 0.5, 0.02224, 0.5, 0.03571, 0.4375, 0.03571, 0.4375, 0.03571, 0.5, 0.03571, 0.5, 0.07143, 0.4375, 0.07143, 0.4375, 0.07143, 0.5, 0.07143, 0.5, 0.1071, 0.4375, 0.1071, 0.4375, 0.1071, 0.5, 0.1071, 0.5, 0.1429, 0.4375, 0.1429, 0.4375, 0.1429, 0.5, 0.1429, 0.5, 0.181, 0.4375, 0.181, 0.4375, 0.181, 0.5, 0.181, 0.5, 0.2143, 0.4375, 0.2143, 0.375, 0.02224, 0.4375, 0.02224, 0.4375, 0.03571, 0.375, 0.03571, 0.375, 0.03571, 0.4375, 0.03571, 0.4375, 0.07143, 0.375, 0.07143, 0.375, 0.07143, 0.4375, 0.07143, 0.4375, 0.1071, 0.375, 0.1071, 0.375, 0.1071, 0.4375, 0.1071, 0.4375, 0.1429, 0.375, 0.1429, 0.375, 0.1429, 0.4375, 0.1429, 0.4375, 0.181, 0.375, 0.181, 0.375, 0.181, 0.4375, 0.181, 0.4375, 0.2143, 0.375, 0.2143, 0.5, 0.5, 0.5625, 0.5, 0.5625, 0.5357, 0.5, 0.5357, 0.5, 0.5357, 0.5625, 0.5357, 0.5625, 0.569, 0.5, 0.569, 0.5, 0.569, 0.5625, 0.569, 0.5625, 0.6071, 0.5, 0.6071, 0.5, 0.6071, 0.5625, 0.6071, 0.5625, 0.6429, 0.5, 0.6429, 0.5, 0.6429, 0.5625, 0.6429, 0.5625, 0.6786, 0.5, 0.6786, 0.5, 0.6786, 0.5625, 0.6786, 0.5625, 0.7143, 0.5, 0.7143, 0.4375, 0.5, 0.5, 0.5, 0.5, 0.5357, 0.4375, 0.5357, 0.4375, 0.5357, 0.5, 0.5357, 0.5, 0.569, 0.4375, 0.569, 0.4375, 0.569, 0.5, 0.569, 0.5, 0.6071, 0.4375, 0.6071, 0.4375, 0.6071, 0.5, 0.6071, 0.5, 0.6429, 0.4375, 0.6429, 0.4375, 0.6429, 0.5, 0.6429, 0.5, 0.6786, 0.4375, 0.6786, 0.4375, 0.6786, 0.5, 0.6786, 0.5, 0.7143, 0.4375, 0.7143, 0.375, 0.5, 0.4375, 0.5, 0.4375, 0.5357, 0.375, 0.5357, 0.375, 0.5357, 0.4375, 0.5357, 0.4375, 0.569, 0.375, 0.569, 0.375, 0.569, 0.4375, 0.569, 0.4375, 0.6071, 0.375, 0.6071, 0.375, 0.6071, 0.4375, 0.6071, 0.4375, 0.6429, 0.375, 0.6429, 0.375, 0.6429, 0.4375, 0.6429, 0.4375, 0.6786, 0.375, 0.6786, 0.375, 0.6786, 0.4375, 0.6786, 0.4375, 0.7143, 0.375, 0.7143, 0.5625, 0.5, 0.625, 0.5, 0.625, 0.5357, 0.5625, 0.5357, 0.5625, 0.5357, 0.625, 0.5357, 0.625, 0.569, 0.5625, 0.569, 0.5625, 0.569, 0.625, 0.569, 0.625, 0.6071, 0.5625, 0.6071, 0.5625, 0.6071, 0.625, 0.6071, 0.625, 0.6429, 0.5625, 0.6429, 0.5625, 0.6429, 0.625, 0.6429, 0.625, 0.6786, 0.5625, 0.6786, 0.5625, 0.6786, 0.625, 0.6786, 0.625, 0.7143, 0.5625, 0.7143, 0.2917, 0.5357, 0.375, 0.5357, 0.375, 0.569, 0.2917, 0.569, 0.2917, 0.569, 0.375, 0.569, 0.375, 0.6071, 0.2917, 0.6071, 0.2917, 0.6071, 0.375, 0.6071, 0.375, 0.6429, 0.2917, 0.6429, 0.2917, 0.6429, 0.375, 0.6429, 0.375, 0.6786, 0.2917, 0.6786, 0.2917, 0.6786, 0.375, 0.6786, 0.375, 0.7143, 0.2917, 0.7143, 0.5625, 0.02224, 0.625, 0.02224, 0.625, 0.03571, 0.5625, 0.03571, 0.5625, 0.03571, 0.625, 0.03571, 0.625, 0.07143, 0.5625, 0.07143, 0.5625, 0.07143, 0.625, 0.07143, 0.625, 0.1071, 0.5625, 0.1071, 0.5625, 0.1071, 0.625, 0.1071, 0.625, 0.1429, 0.5625, 0.1429, 0.5625, 0.1429, 0.625, 0.1429, 0.625, 0.181, 0.5625, 0.181, 0.5625, 0.181, 0.625, 0.181, 0.625, 0.2143, 0.5625, 0.2143, 0.7917, 0.5, 0.875, 0.5, 0.875, 0.5357, 0.7917, 0.5357, 0.7917, 0.5357, 0.875, 0.5357, 0.875, 0.569, 0.7917, 0.569, 0.7917, 0.569, 0.875, 0.569, 0.875, 0.6071, 0.7917, 0.6071, 0.7917, 0.6071, 0.875, 0.6071, 0.875, 0.6429, 0.7917, 0.6429, 0.7917, 0.6429, 0.875, 0.6429, 0.875, 0.6786, 0.7917, 0.6786, 0.7917, 0.6786, 0.875, 0.6786, 0.875, 0.7143, 0.7917, 0.7143, 0.625, 0.008191, 0.625, 0.0, 0.625, 0.0, 0.625, 0.008191, 0.625, 0.008191, 0.625, 0.0, 0.625, 0.0, 0.625, 0.008191, 0.625, 0.7278, 0.625, 0.7143, 0.625, 0.7143, 0.625, 0.7278, 0.7917, 0.7143, 0.875, 0.7143, 0.875, 0.7143, 0.7917, 0.7143, 0.7917, 0.7143, 0.875, 0.7143, 0.875, 0.7143, 0.7917, 0.7143, 0.625, 0.8333, 0.625, 0.75, 0.625, 0.75, 0.625, 0.8333, 0.7917, 0.7143, 0.875, 0.7143, 0.875, 0.7143, 0.7917, 0.7143, 0.625, 0.7278, 0.625, 0.7143, 0.625, 0.7143, 0.625, 0.7278, 0.625, 0.5, 0.5625, 0.5, 0.5625, 0.5, 0.625, 0.5, 0.625, 0.5, 0.5625, 0.5, 0.5625, 0.5, 0.625, 0.5, 0.7083, 0.5, 0.625, 0.5, 0.625, 0.5, 0.7083, 0.5, 0.5625, 0.25, 0.625, 0.25, 0.625, 0.25, 0.5625, 0.25, 0.5625, 0.25, 0.625, 0.25, 0.625, 0.25, 0.5625, 0.25, 0.5625, 0.25, 0.625, 0.25, 0.625, 0.25, 0.5625, 0.25, 0.7083, 0.5, 0.625, 0.5, 0.625, 0.5, 0.7083, 0.5, 0.5625, 0.3333, 0.5625, 0.25, 0.5625, 0.25, 0.5625, 0.3333, 0.5625, 0.3333, 0.5625, 0.25, 0.5625, 0.25, 0.5625, 0.3333, 0.7083, 0.5, 0.625, 0.5, 0.625, 0.5, 0.7083, 0.5, 0.5625, 0.3333, 0.5625, 0.25, 0.5625, 0.25, 0.5625, 0.3333, 0.625, 0.5, 0.5625, 0.5, 0.5625, 0.5, 0.625, 0.5, 0.5625, 0.25, 0.625, 0.25, 0.625, 0.25, 0.5625, 0.25, 0.625, 0.5, 0.5625, 0.5, 0.5625, 0.5, 0.625, 0.5, 0.5625, 0.25, 0.625, 0.25, 0.625, 0.25, 0.5625, 0.25, 0.7083, 0.5, 0.625, 0.5, 0.625, 0.5, 0.7083, 0.5, 0.5625, 0.4167, 0.625, 0.4167, 0.625, 0.5, 0.5625, 0.5, 0.7083, 0.5, 0.625, 0.5, 0.625, 0.5, 0.7083, 0.5, 0.5625, 0.3333, 0.5625, 0.25, 0.5625, 0.25, 0.5625, 0.3333, 0.625, 0.5, 0.5625, 0.5, 0.5625, 0.5, 0.625, 0.5, 0.7917, 0.7143, 0.875, 0.7143, 0.875, 0.7143, 0.7917, 0.7143, 0.625, 0.7278, 0.625, 0.7143, 0.625, 0.7143, 0.625, 0.7278, 0.625, 0.008191, 0.625, 0.0, 0.625, 0.0, 0.625, 0.008191, 0.625, 0.8333, 0.625, 0.75, 0.625, 0.75, 0.625, 0.8333, 0.625, 0.008191, 0.625, 0.0, 0.625, 0.0, 0.625, 0.008191, 0.625, 0.7278, 0.625, 0.7143, 0.625, 0.7143, 0.625, 0.7278, 0.625, 0.008191, 0.625, 0.0, 0.625, 0.0, 0.625, 0.008191, 0.625, 0.8333, 0.625, 0.75, 0.625, 0.75, 0.625, 0.8333, 0.625, 0.8333, 0.625, 0.75, 0.625, 0.75, 0.625, 0.8333, 0.625, 0.8333, 0.625, 0.75, 0.625, 0.75, 0.625, 0.8333, 0.7917, 0.7143, 0.875, 0.7143, 0.875, 0.7143, 0.7917, 0.7143, 0.625, 0.7278, 0.625, 0.7143, 0.625, 0.7143, 0.625, 0.7278, 0.7917, 0.7143, 0.875, 0.7143, 0.875, 0.7143, 0.7917, 0.7143, 0.7917, 0.7143, 0.875, 0.7143, 0.875, 0.7143, 0.7917, 0.7143, 0.625, 0.7278, 0.625, 0.7143, 0.625, 0.7143, 0.625, 0.7278, 0.625, 0.008191, 0.625, 0.0, 0.625, 0.0, 0.625, 0.01145, 0.625, 0.01145, 0.625, 0.0, 0.625, 0.0, 0.625, 0.01145, 0.625, 0.7278, 0.625, 0.7143, 0.625, 0.7143, 0.625, 0.7278, 0.625, 0.01145, 0.625, 0.0, 0.625, 0.0, 0.625, 0.01145, 0.625, 0.8333, 0.625, 0.75, 0.625, 0.75, 0.625, 0.8333, 0.7917, 0.7386, 0.875, 0.7386, 0.875, 0.75, 0.7917, 0.75, 0.625, 0.8333, 0.625, 0.75, 0.625, 0.75, 0.625, 0.8333, 0.7917, 0.7143, 0.875, 0.7143, 0.875, 0.7143, 0.7917, 0.7143, 0.625, 0.7278, 0.625, 0.7143, 0.625, 0.7143, 0.625, 0.7278, 0.625, 0.75, 0.625, 0.7386, 0.625, 0.7386, 0.625, 0.75, 0.7917, 0.7278, 0.875, 0.7278, 0.875, 0.7386, 0.7917, 0.7386, 0.625, 0.02224, 0.625, 0.01145, 0.625, 0.01145, 0.625, 0.02224, 0.625, 0.75, 0.625, 0.7386, 0.625, 0.7386, 0.625, 0.75, 0.625, 0.02224, 0.625, 0.01145, 0.625, 0.01145, 0.625, 0.02224, 0.625, 0.02224, 0.625, 0.008191, 0.625, 0.01145, 0.625, 0.02224, 0.625, 0.75, 0.625, 0.7418, 0.625, 0.7386, 0.625, 0.75, 0.625, 0.75, 0.625, 0.7418, 0.625, 0.7418, 0.625, 0.75, 0.625, 0.02224, 0.625, 0.008191, 0.625, 0.008191, 0.625, 0.02224, 0.625, 0.75, 0.625, 0.7418, 0.625, 0.7418, 0.625, 0.75, 0.625, 0.02224, 0.625, 0.008191, 0.625, 0.008191, 0.625, 0.02224, 0.625, 0.02224, 0.625, 0.008191, 0.625, 0.008191, 0.625, 0.02224, 0.625, 0.75, 0.625, 0.7418, 0.625, 0.7418, 0.625, 0.75, 0.625, 0.75, 0.625, 0.7418, 0.625, 0.7418, 0.625, 0.75, 0.625, 0.75, 0.625, 0.7418, 0.625, 0.7418, 0.625, 0.75, 0.625, 0.02224, 0.625, 0.008191, 0.625, 0.008191, 0.625, 0.02224, 0.625, 0.02224, 0.625, 0.008191, 0.625, 0.008191, 0.625, 0.02224, 0.5625, 0.0, 0.625, 0.0, 0.625, 0.008191, 0.5625, 0.008191, 0.375, 0.0, 0.4375, 0.0, 0.4375, 0.008191, 0.375, 0.008191, 0.4375, 0.0, 0.5, 0.0, 0.5, 0.008191, 0.4375, 0.008191, 0.5, 0.0, 0.5625, 0.0, 0.5625, 0.008191, 0.5, 0.008191, 0.5, 0.7278, 0.5625, 0.7278, 0.5625, 0.7418, 0.5, 0.7418, 0.4375, 0.7278, 0.5, 0.7278, 0.5, 0.7418, 0.4375, 0.7418, 0.375, 0.7278, 0.4375, 0.7278, 0.4375, 0.7418, 0.375, 0.7418, 0.5625, 0.7278, 0.625, 0.7278, 0.625, 0.7418, 0.5625, 0.7418, 0.375, 0.02224, 0.375, 0.03571, 0.375, 0.03571, 0.375, 0.02224, 0.5625, 0.7143, 0.625, 0.7143, 0.625, 0.7278, 0.5625, 0.7278, 0.375, 0.7143, 0.4375, 0.7143, 0.4375, 0.7278, 0.375, 0.7278, 0.4375, 0.7143, 0.5, 0.7143, 0.5, 0.7278, 0.4375, 0.7278, 0.5, 0.7143, 0.5625, 0.7143, 0.5625, 0.7278, 0.5, 0.7278, 0.625, 0.03571, 0.625, 0.02224, 0.625, 0.02224, 0.625, 0.03571, 0.625, 0.03571, 0.625, 0.02224, 0.625, 0.02224, 0.625, 0.03571, 0.625, 0.03571, 0.625, 0.02224, 0.625, 0.02224, 0.625, 0.03571, 0.625, 0.03571, 0.625, 0.02224, 0.625, 0.02224, 0.625, 0.03571, 0.625, 0.03571, 0.625, 0.02224, 0.625, 0.02224, 0.625, 0.03571, 0.625, 0.03571, 0.625, 0.02224, 0.625, 0.02224, 0.625, 0.03571, 0.625, 0.03571, 0.625, 0.02224, 0.625, 0.02224, 0.625, 0.03571, 0.625, 0.03571, 0.625, 0.02224, 0.625, 0.02224, 0.625, 0.03571, 0.7917, 0.7143, 0.875, 0.7143, 0.875, 0.7278, 0.7917, 0.7278, 0.625, 0.7386, 0.625, 0.7278, 0.625, 0.7278, 0.625, 0.7386, 0.625, 0.7386, 0.625, 0.7278, 0.625, 0.7278, 0.625, 0.7386, 0.625, 0.7418, 0.625, 0.7278, 0.625, 0.7278, 0.625, 0.7386, 0.625, 0.7418, 0.625, 0.7278, 0.625, 0.7278, 0.625, 0.7418, 0.625, 0.7418, 0.625, 0.7278, 0.625, 0.7278, 0.625, 0.7418, 0.625, 0.7418, 0.625, 0.7278, 0.625, 0.7278, 0.625, 0.7418, 0.625, 0.7418, 0.625, 0.7278, 0.625, 0.7278, 0.625, 0.7418, 0.625, 0.7418, 0.625, 0.7278, 0.625, 0.7278, 0.625, 0.7418, 0.5625, 0.008191, 0.625, 0.008191, 0.625, 0.02224, 0.5625, 0.02224, 0.375, 0.008191, 0.4375, 0.008191, 0.4375, 0.02224, 0.375, 0.02224, 0.4375, 0.008191, 0.5, 0.008191, 0.5, 0.02224, 0.4375, 0.02224, 0.5, 0.008191, 0.5625, 0.008191, 0.5625, 0.02224, 0.5, 0.02224, 0.625, 0.7143, 0.7083, 0.7143, 0.7083, 0.7278, 0.625, 0.7278, 0.7083, 0.7143, 0.7917, 0.7143, 0.7917, 0.7278, 0.7083, 0.7278, 0.2917, 0.7418, 0.2917, 0.7278, 0.2917, 0.7278, 0.2917, 0.7418, 0.2083, 0.7143, 0.2917, 0.7143, 0.2917, 0.7278, 0.2083, 0.7278, 0.2083, 0.7278, 0.2917, 0.7278, 0.2917, 0.7418, 0.2083, 0.7418, 0.625, 0.7278, 0.7083, 0.7278, 0.7083, 0.7386, 0.625, 0.7386, 0.7083, 0.7278, 0.7917, 0.7278, 0.7917, 0.7386, 0.7083, 0.7386, 0.625, 0.7143, 0.7083, 0.7143, 0.7083, 0.7143, 0.625, 0.7143, 0.7083, 0.7143, 0.7917, 0.7143, 0.7917, 0.7143, 0.7083, 0.7143, 0.625, 1.0, 0.625, 0.9167, 0.625, 0.9167, 0.625, 1.0, 0.625, 0.9167, 0.625, 0.8333, 0.625, 0.8333, 0.625, 0.9167, 0.625, 0.7386, 0.7083, 0.7386, 0.7083, 0.75, 0.625, 0.75, 0.7083, 0.7386, 0.7917, 0.7386, 0.7917, 0.75, 0.7083, 0.75, 0.625, 1.0, 0.625, 0.9167, 0.625, 0.9167, 0.625, 1.0, 0.625, 0.9167, 0.625, 0.8333, 0.625, 0.8333, 0.625, 0.9167, 0.625, 0.7143, 0.7083, 0.7143, 0.7083, 0.7143, 0.625, 0.7143, 0.7083, 0.7143, 0.7917, 0.7143, 0.7917, 0.7143, 0.7083, 0.7143, 0.625, 0.7143, 0.7083, 0.7143, 0.7083, 0.7143, 0.625, 0.7143, 0.7083, 0.7143, 0.7917, 0.7143, 0.7917, 0.7143, 0.7083, 0.7143, 0.625, 0.7143, 0.7083, 0.7143, 0.7083, 0.7143, 0.625, 0.7143, 0.7917, 0.7143, 0.7917, 0.7143, 0.7917, 0.7143, 0.625, 1.0, 0.625, 0.9167, 0.625, 0.9167, 0.625, 1.0, 0.625, 0.9167, 0.625, 0.8333, 0.625, 0.8333, 0.625, 0.9167, 0.625, 1.0, 0.625, 0.9167, 0.625, 0.9167, 0.625, 1.0, 0.625, 0.9167, 0.625, 0.8333, 0.625, 0.8333, 0.625, 0.9167, 0.625, 1.0, 0.625, 0.9167, 0.625, 0.9167, 0.625, 1.0, 0.625, 0.9167, 0.625, 0.8333, 0.625, 0.8333, 0.625, 0.9167, 0.625, 1.0, 0.625, 0.9167, 0.625, 0.9167, 0.625, 1.0, 0.625, 0.9167, 0.625, 0.8333, 0.625, 0.8333, 0.625, 0.9167, 0.625, 0.7143, 0.7083, 0.7143, 0.7083, 0.7143, 0.625, 0.7143, 0.7083, 0.7143, 0.7917, 0.7143, 0.7917, 0.7143, 0.7083, 0.7143, 0.5625, 0.5, 0.5625, 0.4167, 0.5625, 0.4167, 0.5625, 0.5, 0.5625, 0.4167, 0.5625, 0.3333, 0.5625, 0.3333, 0.5625, 0.4167, 0.875, 0.5, 0.7917, 0.5, 0.7917, 0.5, 0.875, 0.5, 0.7917, 0.5, 0.7083, 0.5, 0.7083, 0.5, 0.7917, 0.5, 0.5625, 0.25, 0.625, 0.25, 0.625, 0.3333, 0.5625, 0.3333, 0.5625, 0.3333, 0.625, 0.3333, 0.625, 0.4167, 0.5625, 0.4167, 0.875, 0.5, 0.7917, 0.5, 0.7917, 0.5, 0.875, 0.5, 0.7917, 0.5, 0.7083, 0.5, 0.7083, 0.5, 0.7917, 0.5, 0.5625, 0.5, 0.5625, 0.4167, 0.5625, 0.4167, 0.5625, 0.5, 0.5625, 0.4167, 0.5625, 0.3333, 0.5625, 0.3333, 0.5625, 0.4167, 0.875, 0.5, 0.7917, 0.5, 0.7917, 0.5, 0.875, 0.5, 0.7917, 0.5, 0.7083, 0.5, 0.7083, 0.5, 0.7917, 0.5, 0.5625, 0.5, 0.5625, 0.4167, 0.5625, 0.4167, 0.5625, 0.5, 0.5625, 0.4167, 0.5625, 0.3333, 0.5625, 0.3333, 0.5625, 0.4167, 0.5625, 0.5, 0.5625, 0.4167, 0.5625, 0.4167, 0.5625, 0.5, 0.5625, 0.4167, 0.5625, 0.3333, 0.5625, 0.3333, 0.5625, 0.4167, 0.875, 0.5, 0.7917, 0.5, 0.7917, 0.5, 0.875, 0.5, 0.7917, 0.5, 0.7083, 0.5, 0.7083, 0.5, 0.7917, 0.5, 0.875, 0.5, 0.7917, 0.5, 0.7917, 0.5, 0.875, 0.5, 0.7917, 0.5, 0.7083, 0.5, 0.7083, 0.5, 0.7917, 0.5, 0.625, 0.7143, 0.7083, 0.7143, 0.7083, 0.7143, 0.625, 0.7143, 0.7083, 0.7143, 0.7917, 0.7143, 0.7917, 0.7143, 0.7083, 0.7143, 0.625, 1.0, 0.625, 0.9167, 0.625, 0.9167, 0.625, 1.0, 0.625, 0.9167, 0.625, 0.8333, 0.625, 0.8333, 0.625, 0.9167, 0.625, 0.7143, 0.7083, 0.7143, 0.7083, 0.7143, 0.625, 0.7143, 0.7083, 0.7143, 0.7917, 0.7143, 0.7917, 0.7143, 0.7083, 0.7143, 0.625, 0.7143, 0.7083, 0.7143, 0.7083, 0.7143, 0.625, 0.7143, 0.7083, 0.7143, 0.7917, 0.7143, 0.7917, 0.7143, 0.7083, 0.7143, 0.625, 0.6786, 0.7083, 0.6786, 0.7083, 0.7143, 0.625, 0.7143, 0.7083, 0.6786, 0.7917, 0.6786, 0.7917, 0.7143, 0.7083, 0.7143, 0.625, 0.6429, 0.7083, 0.6429, 0.7083, 0.6786, 0.625, 0.6786, 0.7083, 0.6429, 0.7917, 0.6429, 0.7917, 0.6786, 0.7083, 0.6786, 0.625, 0.6071, 0.7083, 0.6071, 0.7083, 0.6429, 0.625, 0.6429, 0.7083, 0.6071, 0.7917, 0.6071, 0.7917, 0.6429, 0.7083, 0.6429, 0.625, 0.569, 0.7083, 0.569, 0.7083, 0.6071, 0.625, 0.6071, 0.7083, 0.569, 0.7917, 0.569, 0.7917, 0.6071, 0.7083, 0.6071, 0.625, 0.5357, 0.7083, 0.5357, 0.7083, 0.569, 0.625, 0.569, 0.7083, 0.5357, 0.7917, 0.5357, 0.7917, 0.569, 0.7083, 0.569, 0.625, 0.5, 0.7083, 0.5, 0.7083, 0.5357, 0.625, 0.5357, 0.7083, 0.5, 0.7917, 0.5, 0.7917, 0.5357, 0.7083, 0.5357, 0.125, 0.6786, 0.2083, 0.6786, 0.2083, 0.7143, 0.125, 0.7143, 0.2083, 0.6786, 0.2917, 0.6786, 0.2917, 0.7143, 0.2083, 0.7143, 0.125, 0.6429, 0.2083, 0.6429, 0.2083, 0.6786, 0.125, 0.6786, 0.2083, 0.6429, 0.2917, 0.6429, 0.2917, 0.6786, 0.2083, 0.6786, 0.125, 0.6071, 0.2083, 0.6071, 0.2083, 0.6429, 0.125, 0.6429, 0.2083, 0.6071, 0.2917, 0.6071, 0.2917, 0.6429, 0.2083, 0.6429, 0.125, 0.569, 0.2083, 0.569, 0.2083, 0.6071, 0.125, 0.6071, 0.2083, 0.569, 0.2917, 0.569, 0.2917, 0.6071, 0.2083, 0.6071, 0.125, 0.5357, 0.2083, 0.5357, 0.2083, 0.569, 0.125, 0.569, 0.2083, 0.5357, 0.125, 0.5357, 0.125, 0.5357, 0.2083, 0.5357, 0.5, 0.75, 0.5625, 0.75, 0.5625, 0.8333, 0.5, 0.8333, 0.5, 0.8333, 0.5625, 0.8333, 0.5625, 0.9167, 0.5, 0.9167, 0.4375, 0.75, 0.5, 0.75, 0.5, 0.8333, 0.4375, 0.8333, 0.4375, 0.8333, 0.5, 0.8333, 0.5, 0.9167, 0.4375, 0.9167, 0.375, 0.75, 0.4375, 0.75, 0.4375, 0.8333, 0.375, 0.8333, 0.375, 0.8333, 0.4375, 0.8333, 0.4375, 0.9167, 0.375, 0.9167, 0.5, 0.25, 0.5625, 0.25, 0.5625, 0.3333, 0.5, 0.3333, 0.5, 0.3333, 0.5625, 0.3333, 0.5625, 0.4167, 0.5, 0.4167, 0.4375, 0.25, 0.5, 0.25, 0.5, 0.3333, 0.4375, 0.3333, 0.4375, 0.3333, 0.5, 0.3333, 0.5, 0.4167, 0.4375, 0.4167, 0.375, 0.25, 0.4375, 0.25, 0.4375, 0.3333, 0.375, 0.3333, 0.5625, 0.5, 0.5625, 0.4167, 0.5625, 0.4167, 0.5625, 0.5, 0.5625, 0.4167, 0.5625, 0.3333, 0.5625, 0.3333, 0.5625, 0.4167, 0.125, 0.7418, 0.2083, 0.7418, 0.2083, 0.75, 0.125, 0.75, 0.2083, 0.7418, 0.2917, 0.7418, 0.2917, 0.75, 0.2083, 0.75, 0.5625, 0.75, 0.625, 0.75, 0.625, 0.8333, 0.5625, 0.8333, 0.5625, 0.8333, 0.625, 0.8333, 0.625, 0.9167, 0.5625, 0.9167, 0.625, 1.0, 0.625, 0.9167, 0.625, 0.9167, 0.625, 1.0, 0.625, 0.9167, 0.625, 0.8333, 0.625, 0.8333, 0.625, 0.9167, 0.375, 0.2143, 0.375, 0.25, 0.375, 0.25, 0.375, 0.2143, 0.375, 0.4167, 0.375, 0.5, 0.375, 0.5, 0.375, 0.4167, 0.375, 0.5357, 0.2917, 0.5357, 0.2917, 0.5357, 0.375, 0.5357, 0.375, 0.5, 0.375, 0.5357, 0.375, 0.5357, 0.375, 0.5, 0.375, 0.2143, 0.375, 0.25, 0.375, 0.25, 0.375, 0.2143, 0.375, 0.4167, 0.375, 0.5, 0.375, 0.5, 0.375, 0.4167, 0.375, 0.25, 0.375, 0.3333, 0.375, 0.3333, 0.375, 0.25, 0.375, 0.5357, 0.2917, 0.5357, 0.2917, 0.5357, 0.375, 0.5357, 0.375, 0.4167, 0.375, 0.5, 0.375, 0.5, 0.375, 0.4167, 0.375, 0.5357, 0.2917, 0.5357, 0.2917, 0.5357, 0.375, 0.5357, 0.375, 0.5, 0.375, 0.5357, 0.375, 0.5357, 0.375, 0.5, 0.375, 0.25, 0.375, 0.3333, 0.375, 0.3333, 0.375, 0.25, 0.2083, 0.5357, 0.125, 0.5357, 0.125, 0.5357, 0.2083, 0.5357, 0.375, 0.5, 0.375, 0.5357, 0.375, 0.5357, 0.375, 0.5, 0.2083, 0.5357, 0.125, 0.5357, 0.125, 0.5357, 0.2083, 0.5357, 0.375, 0.2143, 0.375, 0.25, 0.375, 0.25, 0.375, 0.2143, 0.375, 0.25, 0.375, 0.3333, 0.375, 0.3333, 0.375, 0.25, 0.2083, 0.5357, 0.125, 0.5357, 0.125, 0.5357, 0.2083, 0.5357, 0.2083, 0.5357, 0.125, 0.5357, 0.125, 0.5357, 0.2083, 0.5357, 0.375, 0.25, 0.375, 0.3333, 0.375, 0.3333, 0.375, 0.25, 0.375, 0.2143, 0.375, 0.25, 0.375, 0.25, 0.375, 0.2143, 0.375, 0.5, 0.375, 0.5357, 0.375, 0.5357, 0.375, 0.5, 0.375, 0.5357, 0.2917, 0.5357, 0.2917, 0.5357, 0.375, 0.5357, 0.375, 0.4167, 0.375, 0.5, 0.375, 0.5, 0.375, 0.4167, 0.375, 0.2143, 0.375, 0.25, 0.375, 0.25, 0.375, 0.2143, 0.375, 0.4167, 0.375, 0.5, 0.375, 0.5, 0.375, 0.4167, 0.375, 0.5357, 0.2917, 0.5357, 0.2917, 0.5357, 0.375, 0.5357, 0.375, 0.5, 0.375, 0.5357, 0.375, 0.5357, 0.375, 0.5, 0.375, 0.5357, 0.2917, 0.5357, 0.2917, 0.5357, 0.375, 0.5357, 0.375, 0.4167, 0.375, 0.5, 0.375, 0.5, 0.375, 0.4167, 0.375, 0.2143, 0.375, 0.25, 0.375, 0.25, 0.375, 0.2143, 0.375, 0.25, 0.375, 0.3333, 0.375, 0.3333, 0.375, 0.25, 0.375, 0.5357, 0.2917, 0.5357, 0.2917, 0.5357, 0.375, 0.5357, 0.375, 0.5, 0.375, 0.5357, 0.375, 0.5357, 0.375, 0.5, 0.2083, 0.5357, 0.125, 0.5357, 0.125, 0.5357, 0.2083, 0.5357, 0.375, 0.25, 0.375, 0.3333, 0.375, 0.3333, 0.375, 0.25, 0.2083, 0.5357, 0.125, 0.5357, 0.125, 0.5357, 0.2083, 0.5357, 0.375, 0.5, 0.375, 0.5357, 0.375, 0.5357, 0.375, 0.5, 0.2083, 0.5357, 0.125, 0.5357, 0.125, 0.5357, 0.2083, 0.5357, 0.375, 0.4167, 0.375, 0.5, 0.375, 0.5, 0.375, 0.4167, 0.375, 0.2143, 0.375, 0.25, 0.375, 0.25, 0.375, 0.2143, 0.375, 0.25, 0.375, 0.3333, 0.375, 0.3333, 0.375, 0.25, 0.375, 0.25, 0.375, 0.3333, 0.375, 0.3333, 0.375, 0.25, 0.375, 0.2143, 0.375, 0.25, 0.375, 0.25, 0.375, 0.2143, 0.375, 0.4167, 0.375, 0.5, 0.375, 0.5, 0.375, 0.4167, 0.375, 0.5, 0.375, 0.5357, 0.375, 0.5357, 0.375, 0.5, 0.375, 0.5357, 0.2917, 0.5357, 0.2917, 0.5357, 0.375, 0.5357, 0.375, 0.4167, 0.375, 0.5, 0.375, 0.5, 0.375, 0.4167, 0.375, 0.2143, 0.375, 0.25, 0.375, 0.25, 0.375, 0.2143, 0.375, 0.25, 0.375, 0.3333, 0.375, 0.3333, 0.375, 0.25, 0.375, 0.25, 0.375, 0.3333, 0.375, 0.3333, 0.375, 0.25, 0.375, 0.2143, 0.375, 0.25, 0.375, 0.25, 0.375, 0.2143, 0.375, 0.4167, 0.375, 0.5, 0.375, 0.5, 0.375, 0.4167, 0.375, 0.5357, 0.2917, 0.5357, 0.2917, 0.5357, 0.375, 0.5357, 0.375, 0.5, 0.375, 0.5357, 0.375, 0.5357, 0.375, 0.5, 0.2083, 0.5357, 0.125, 0.5357, 0.125, 0.5357, 0.2083, 0.5357, 0.2917, 0.5, 0.375, 0.5, 0.375, 0.5357, 0.2917, 0.5357, 0.125, 0.5, 0.2083, 0.5, 0.2083, 0.5357, 0.125, 0.5357, 0.2083, 0.5357, 0.125, 0.5357, 0.125, 0.5357, 0.2083, 0.5357, 0.375, 0.5, 0.375, 0.5357, 0.375, 0.5357, 0.375, 0.5, 0.375, 0.5357, 0.2917, 0.5357, 0.2917, 0.5357, 0.375, 0.5357, 0.375, 0.7418, 0.2917, 0.7418, 0.2917, 0.7418, 0.375, 0.7418, 0.2917, 0.7143, 0.375, 0.7143, 0.375, 0.7143, 0.2917, 0.7143, 0.2083, 0.7278, 0.2083, 0.7418, 0.2083, 0.7418, 0.2083, 0.7278, 0.125, 0.7143, 0.2083, 0.7143, 0.2083, 0.7143, 0.125, 0.7143, 0.375, 0.7278, 0.375, 0.7418, 0.375, 0.7418, 0.375, 0.7278, 0.2917, 0.7278, 0.2917, 0.7143, 0.2917, 0.7143, 0.2917, 0.7278, 0.375, 0.7143, 0.375, 0.7278, 0.375, 0.7278, 0.375, 0.7143, 0.2083, 0.7143, 0.2083, 0.7278, 0.2083, 0.7278, 0.2083, 0.7143, 0.2083, 0.7418, 0.125, 0.7418, 0.125, 0.7418, 0.2083, 0.7418, 0.2083, 0.7143, 0.2083, 0.7278, 0.2083, 0.7278, 0.2083, 0.7143, 0.375, 0.7143, 0.375, 0.7278, 0.375, 0.7278, 0.375, 0.7143, 0.2917, 0.7143, 0.375, 0.7143, 0.375, 0.7143, 0.2917, 0.7143, 0.375, 0.008191, 0.375, 0.02224, 0.375, 0.02224, 0.375, 0.008191, 0.2083, 0.7418, 0.125, 0.7418, 0.125, 0.7418, 0.2083, 0.7418, 0.375, 0.7143, 0.375, 0.7278, 0.375, 0.7278, 0.375, 0.7143, 0.2917, 0.7143, 0.375, 0.7143, 0.375, 0.7143, 0.2917, 0.7143, 0.375, 0.7278, 0.375, 0.7418, 0.375, 0.7418, 0.375, 0.7278, 0.2917, 0.7278, 0.2917, 0.7143, 0.2917, 0.7143, 0.2917, 0.7278, 0.2917, 0.7418, 0.2917, 0.7278, 0.2917, 0.7278, 0.2917, 0.7418, 0.375, 0.008191, 0.375, 0.02224, 0.375, 0.02224, 0.375, 0.008191, 0.2083, 0.7278, 0.2083, 0.7418, 0.2083, 0.7418, 0.2083, 0.7278, 0.375, 0.02224, 0.375, 0.03571, 0.375, 0.03571, 0.375, 0.02224, 0.375, 0.7418, 0.2917, 0.7418, 0.2917, 0.7418, 0.375, 0.7418, 0.125, 0.7143, 0.2083, 0.7143, 0.2083, 0.7143, 0.125, 0.7143, 0.2917, 0.7278, 0.2917, 0.7143, 0.2917, 0.7143, 0.2917, 0.7278, 0.375, 0.7278, 0.375, 0.7418, 0.375, 0.7418, 0.375, 0.7278, 0.2917, 0.7143, 0.375, 0.7143, 0.375, 0.7143, 0.2917, 0.7143, 0.375, 0.7278, 0.375, 0.7418, 0.375, 0.7418, 0.375, 0.7278, 0.2917, 0.7278, 0.2917, 0.7143, 0.2917, 0.7143, 0.2917, 0.7278, 0.125, 0.7143, 0.2083, 0.7143, 0.2083, 0.7143, 0.125, 0.7143, 0.2083, 0.7143, 0.2083, 0.7278, 0.2083, 0.7278, 0.2083, 0.7143, 0.2083, 0.7418, 0.125, 0.7418, 0.125, 0.7418, 0.2083, 0.7418, 0.2917, 0.7418, 0.2917, 0.7278, 0.2917, 0.7278, 0.2917, 0.7418, 0.375, 0.008191, 0.375, 0.02224, 0.375, 0.02224, 0.375, 0.008191, 0.2083, 0.7278, 0.2083, 0.7418, 0.2083, 0.7418, 0.2083, 0.7278, 0.375, 0.02224, 0.375, 0.03571, 0.375, 0.03571, 0.375, 0.02224, 0.375, 0.7418, 0.2917, 0.7418, 0.2917, 0.7418, 0.375, 0.7418, 0.125, 0.7143, 0.2083, 0.7143, 0.2083, 0.7143, 0.125, 0.7143, 0.375, 0.7278, 0.375, 0.7418, 0.375, 0.7418, 0.375, 0.7278, 0.2917, 0.7278, 0.2917, 0.7143, 0.2917, 0.7143, 0.2917, 0.7278, 0.125, 0.7143, 0.2083, 0.7143, 0.2083, 0.7143, 0.125, 0.7143, 0.375, 0.7418, 0.2917, 0.7418, 0.2917, 0.7418, 0.375, 0.7418, 0.375, 0.7143, 0.375, 0.7278, 0.375, 0.7278, 0.375, 0.7143, 0.2083, 0.7143, 0.2083, 0.7278, 0.2083, 0.7278, 0.2083, 0.7143, 0.2083, 0.7418, 0.125, 0.7418, 0.125, 0.7418, 0.2083, 0.7418, 0.2917, 0.7418, 0.2917, 0.7278, 0.2917, 0.7278, 0.2917, 0.7418, 0.375, 0.008191, 0.375, 0.02224, 0.375, 0.02224, 0.375, 0.008191, 0.2083, 0.7278, 0.2083, 0.7418, 0.2083, 0.7418, 0.2083, 0.7278, 0.375, 0.02224, 0.375, 0.03571, 0.375, 0.03571, 0.375, 0.02224, 0.375, 0.7418, 0.2917, 0.7418, 0.2917, 0.7418, 0.375, 0.7418, 0.375, 0.7278, 0.375, 0.7418, 0.375, 0.7418, 0.375, 0.7278, 0.2917, 0.7278, 0.2917, 0.7143, 0.2917, 0.7143, 0.2917, 0.7278, 0.125, 0.7143, 0.2083, 0.7143, 0.2083, 0.7143, 0.125, 0.7143, 0.375, 0.7418, 0.2917, 0.7418, 0.2917, 0.7418, 0.375, 0.7418, 0.2917, 0.7143, 0.375, 0.7143, 0.375, 0.7143, 0.2917, 0.7143, 0.375, 0.7143, 0.375, 0.7278, 0.375, 0.7278, 0.375, 0.7143, 0.2083, 0.7143, 0.2083, 0.7278, 0.2083, 0.7278, 0.2083, 0.7143, 0.2083, 0.7418, 0.125, 0.7418, 0.125, 0.7418, 0.2083, 0.7418, 0.2917, 0.7418, 0.2917, 0.7278, 0.2917, 0.7278, 0.2917, 0.7418, 0.375, 0.008191, 0.375, 0.02224, 0.375, 0.02224, 0.375, 0.008191, 0.2083, 0.7278, 0.2083, 0.7418, 0.2083, 0.7418, 0.2083, 0.7278, 0.375, 0.02224, 0.375, 0.03571, 0.375, 0.03571, 0.375, 0.02224, 0.3131, 0.7143, 0.3536, 0.7143, 0.353, 0.7143, 0.3137, 0.7143, 0.125, 0.7143, 0.2083, 0.7143, 0.2083, 0.7143, 0.125, 0.7143, 0.375, 0.7418, 0.2917, 0.7418, 0.2917, 0.7418, 0.375, 0.7418, 0.375, 0.02224, 0.375, 0.03571, 0.375, 0.03571, 0.375, 0.02224, 0.2917, 0.7143, 0.375, 0.7143, 0.375, 0.7143, 0.2917, 0.7143, 0.375, 0.7143, 0.375, 0.7278, 0.375, 0.7278, 0.375, 0.7143, 0.2083, 0.7143, 0.2083, 0.7278, 0.2083, 0.7278, 0.2083, 0.7143, 0.2083, 0.7418, 0.125, 0.7418, 0.125, 0.7418, 0.2083, 0.7418, 0.2917, 0.7418, 0.2917, 0.7278, 0.2917, 0.7278, 0.2917, 0.7418, 0.375, 0.008191, 0.375, 0.02224, 0.375, 0.02224, 0.375, 0.008191, 0.2083, 0.7278, 0.2083, 0.7418, 0.2083, 0.7418, 0.2083, 0.7278, 0.375, 0.02224, 0.375, 0.03571, 0.375, 0.03571, 0.375, 0.02224, 0.125, 0.7143, 0.2083, 0.7143, 0.2083, 0.7143, 0.125, 0.7143, 0.375, 0.7418, 0.2917, 0.7418, 0.2917, 0.7418, 0.375, 0.7418, 0.375, 0.02224, 0.375, 0.03571, 0.375, 0.03571, 0.375, 0.02224, 0.2083, 0.7278, 0.2083, 0.7418, 0.2083, 0.7418, 0.2083, 0.7278, 0.375, 0.7278, 0.375, 0.7418, 0.375, 0.7418, 0.375, 0.7278, 0.375, 0.7215, 0.375, 0.7278, 0.375, 0.7278, 0.375, 0.7237, 0.2917, 0.7238, 0.375, 0.7237, 0.375, 0.7278, 0.2917, 0.7278, 0.2083, 0.7143, 0.2083, 0.7278, 0.2083, 0.7278, 0.2083, 0.7143, 0.2083, 0.7418, 0.125, 0.7418, 0.125, 0.7418, 0.2083, 0.7418, 0.2917, 0.7418, 0.2917, 0.7278, 0.2917, 0.7278, 0.2917, 0.7418, 0.375, 0.008191, 0.375, 0.02224, 0.375, 0.02224, 0.375, 0.008191, 0.2083, 0.7278, 0.2083, 0.7418, 0.2083, 0.7418, 0.2083, 0.7278, 0.125, 0.7418, 0.125, 0.7278, 0.2083, 0.7278, 0.2083, 0.7418, 0.375, 0.7418, 0.2917, 0.7418, 0.2917, 0.7278, 0.375, 0.7278, 0.125, 0.7143, 0.2083, 0.7143, 0.2083, 0.7278, 0.125, 0.7278, 0.2917, 0.7278, 0.2917, 0.7143, 0.2917, 0.7142, 0.2917, 0.7278, 0.375, 0.7278, 0.375, 0.7418, 0.375, 0.7418, 0.375, 0.7278, 0.2917, 0.7143, 0.375, 0.7143, 0.3798, 0.7143, 0.2909, 0.7143, 0.375, 0.7143, 0.375, 0.7278, 0.375, 0.7278, 0.375, 0.7142, 0.2083, 0.7143, 0.2083, 0.7278, 0.2083, 0.7278, 0.2083, 0.7143, 0.2083, 0.7418, 0.125, 0.7418, 0.125, 0.7418, 0.2083, 0.7418, 0.2917, 0.7418, 0.2917, 0.7278, 0.2917, 0.7278, 0.2917, 0.7418, 0.375, 0.008191, 0.375, 0.02224, 0.375, 0.02224, 0.375, 0.008191, 0.2917, 0.5, 0.2917, 0.5357, 0.375, 0.4167, 0.375, 0.4167, 0.2917, 0.5357, 0.2917, 0.5357, 0.375, 0.4167, 0.2917, 0.5357, 0.2917, 0.5357, 0.2917, 0.5357, 0.375, 0.4167, 0.375, 0.4167, 0.2917, 0.5357, 0.375, 0.4167, 0.375, 0.4167, 0.2917, 0.5357, 0.2917, 0.5357, 0.375, 0.4167, 0.375, 0.4167, 0.2917, 0.5357, 0.2917, 0.5357, 0.2917, 0.5357, 0.375, 0.4167, 0.375, 0.4167, 0.2917, 0.5357, 0.375, 0.4167, 0.375, 0.4167, 0.2917, 0.5357, 0.375, 0.4167, 0.2917, 0.5357, 0.2917, 0.5357, 0.375, 0.4167, 0.2917, 0.5357, 0.375, 0.4167, 0.375, 0.4167, 0.2917, 0.5357, 0.375, 0.4167, 0.375, 0.4167, 0.2917, 0.5357, 0.2917, 0.5357, 0.375, 0.3333, 0.2083, 0.5357, 0.2083, 0.5, 0.375, 0.3333, 0.2083, 0.5357, 0.2083, 0.5357, 0.375, 0.3333, 0.2083, 0.5357, 0.375, 0.3333, 0.375, 0.3333, 0.2083, 0.5357, 0.2083, 0.5357, 0.2083, 0.5357, 0.375, 0.3333, 0.375, 0.3333, 0.2083, 0.5357, 0.375, 0.3333, 0.375, 0.3333, 0.2083, 0.5357, 0.2083, 0.5357, 0.2083, 0.5357, 0.2083, 0.5357, 0.375, 0.3333, 0.375, 0.3333, 0.375, 0.3333, 0.375, 0.3333, 0.2083, 0.5357, 0.2083, 0.5357, 0.375, 0.3333, 0.375, 0.3333, 0.2083, 0.5357, 0.2083, 0.5357, 0.375, 0.3333, 0.375, 0.3333, 0.2083, 0.5357, 0.2083, 0.5357, 0.2083, 0.5357, 0.2083, 0.5357, 0.375, 0.3333, 0.375, 0.3333, 0.2083, 0.5357, 0.375, 0.3333, 0.4375, 0.3333, 0.2083, 0.569, 0.2917, 0.5357, 0.2917, 0.569, 0.4375, 0.4167, 0.375, 0.4167, 0.4375, 0.3333, 0.4375, 0.4167, 0.2917, 0.569, 0.2083, 0.569, 0.7083, 0.7143, 0.7083, 0.7143, 0.7083, 0.7143, 0.7917, 0.5, 0.7083, 0.5, 0.7083, 0.5, 0.7917, 0.5, 0.875, 0.5, 0.7917, 0.5, 0.7917, 0.5, 0.875, 0.5, 0.5625, 0.4167, 0.5625, 0.3333, 0.5625, 0.3333, 0.5625, 0.4167, 0.5625, 0.5, 0.5625, 0.4167, 0.5625, 0.4167, 0.5625, 0.5, 0.625, 0.5, 0.5625, 0.5, 0.5625, 0.5, 0.625, 0.5, 0.5625, 0.3333, 0.5625, 0.25, 0.5625, 0.25, 0.5625, 0.3333, 0.7083, 0.5, 0.625, 0.5, 0.625, 0.5, 0.7083, 0.5, 0.5625, 0.25, 0.625, 0.25, 0.625, 0.25, 0.5625, 0.25, 0.3536, 0.7143, 0.3131, 0.7143, 0.2954, 0.7143, 0.3712, 0.7143, 0.3712, 0.7143, 0.2954, 0.7143, 0.2909, 0.7143, 0.3798, 0.7143, 0.375, 0.7237, 0.2917, 0.7238, 0.2971, 0.7143, 0.3697, 0.7143, 0.3697, 0.7143, 0.2971, 0.7143, 0.3137, 0.7143, 0.353, 0.7143, 0.3131, 0.7143, 0.3137, 0.7143, 0.2971, 0.7143, 0.2954, 0.7143, 0.2954, 0.7143, 0.2971, 0.7143, 0.2917, 0.7238, 0.2917, 0.7213, 0.375, 0.7215, 0.375, 0.7237, 0.3697, 0.7143, 0.3712, 0.7143, 0.3712, 0.7143, 0.3697, 0.7143, 0.353, 0.7143, 0.3536, 0.7143, 0.2917, 0.7278, 0.2917, 0.7213, 0.2917, 0.7238, 0.2917, 0.7278])
me_cube.materials.append(mat_material)
me_cube.use_remesh_preserve_volume = False
me_cube.use_remesh_preserve_attributes = False
me_cube.use_mirror_vertex_groups = False
me_cube.update()
me_plane = bpy.data.meshes.new('Plane')
me_plane.from_pydata([(-0.5018, -0.6915, -1.168), (0.481, -0.689, -1.174), (-0.5481, 0.7143, -1.147), (0.5273, 0.7308, -1.152), (-0.3089, -0.9025, -0.01094), (0.0005585, -1.031, 0.06689), (0.2888, -0.9012, -0.01237), (0.3135, 0.8956, -0.1239), (0.0004638, 1.035, -0.05452), (-0.3191, 0.8957, -0.1241), (-0.5072, 0.4152, -1.214), (-0.4759, 0.01477, -1.225), (-0.4968, -0.3591, -1.254), (0.476, -0.3712, -1.233), (0.4546, 0.01623, -1.225), (0.4897, 0.4206, -1.238), (-0.3112, -0.4301, -0.2754), (-0.2996, 0.01372, -0.365), (-0.3067, 0.2461, -0.3611), (0.001163, -0.2503, -0.1618), (0.001324, 0.01313, -0.3296), (0.0008576, 0.2571, -0.2017), (0.2911, -0.434, -0.2741), (0.2791, 0.01518, -0.3659), (0.2861, 0.2472, -0.3619), (-0.4037, -0.7012, -1.184), (0.3829, -0.6982, -1.191), (-0.4511, 0.7276, -1.167), (0.4303, 0.7453, -1.171), (-0.2525, -0.933, -0.0877), (5.774e-08, -1.066, -0.02651), (0.2313, -0.9313, -0.08847), (0.2548, 0.92, -0.2012), (-5.541e-08, 1.061, -0.1512), (-0.2617, 0.9195, -0.2025), (-0.4097, 0.4253, -1.234), (-0.3777, 0.01525, -1.244), (-0.3986, -0.3662, -1.271), (0.3778, -0.3784, -1.25), (0.3564, 0.01657, -1.244), (0.3922, 0.4312, -1.258), (-0.2348, -0.4535, -0.3354), (-0.2239, 0.01183, -0.4304), (-0.232, 0.2657, -0.4245), (4.85e-10, -0.2848, -0.2556), (-1.676e-08, 0.008559, -0.4294), (1.721e-08, 0.2827, -0.2984), (0.2139, -0.4571, -0.3333), (0.2026, 0.01318, -0.4303), (0.2107, 0.2671, -0.4245)], [], [(24, 15, 3, 7), (10, 18, 9, 2), (18, 21, 8, 9), (21, 24, 7, 8), (5, 6, 22, 19), (19, 22, 23, 20), (20, 23, 24, 21), (4, 5, 19, 16), (16, 19, 20, 17), (17, 20, 21, 18), (0, 4, 16, 12), (12, 16, 17, 11), (11, 17, 18, 10), (6, 1, 13, 22), (22, 13, 14, 23), (23, 14, 15, 24), (49, 32, 28, 40), (35, 27, 34, 43), (43, 34, 33, 46), (46, 33, 32, 49), (30, 44, 47, 31), (44, 45, 48, 47), (45, 46, 49, 48), (29, 41, 44, 30), (41, 42, 45, 44), (42, 43, 46, 45), (25, 37, 41, 29), (37, 36, 42, 41), (36, 35, 43, 42), (31, 47, 38, 26), (47, 48, 39, 38), (48, 49, 40, 39), (0, 12, 37, 25), (1, 6, 31, 26), (3, 15, 40, 28), (2, 9, 34, 27), (4, 0, 25, 29), (5, 4, 29, 30), (6, 5, 30, 31), (7, 3, 28, 32), (8, 7, 32, 33), (9, 8, 33, 34), (10, 2, 27, 35), (11, 10, 35, 36), (12, 11, 36, 37), (13, 1, 26, 38), (14, 13, 38, 39), (15, 14, 39, 40)])
me_plane.polygons.foreach_set('use_smooth', [True] * 48)
_uv = me_plane.uv_layers.new(name='UVMap')
_uv.uv.foreach_set('vector', [0.8804, 0.3413, 0.9385, 0.3413, 0.9385, 0.3994, 0.8804, 0.3994, 0.7061, 0.3413, 0.7642, 0.3413, 0.7642, 0.3994, 0.7061, 0.3994, 0.7642, 0.3413, 0.8223, 0.3413, 0.8223, 0.3994, 0.7642, 0.3994, 0.8223, 0.3413, 0.8804, 0.3413, 0.8804, 0.3994, 0.8223, 0.3994, 0.8223, 0.167, 0.8804, 0.167, 0.8804, 0.2251, 0.8223, 0.2251, 0.8223, 0.2251, 0.8804, 0.2251, 0.8804, 0.2832, 0.8223, 0.2832, 0.8223, 0.2832, 0.8804, 0.2832, 0.8804, 0.3413, 0.8223, 0.3413, 0.7642, 0.167, 0.8223, 0.167, 0.8223, 0.2251, 0.7642, 0.2251, 0.7642, 0.2251, 0.8223, 0.2251, 0.8223, 0.2832, 0.7642, 0.2832, 0.7642, 0.2832, 0.8223, 0.2832, 0.8223, 0.3413, 0.7642, 0.3413, 0.7061, 0.167, 0.7642, 0.167, 0.7642, 0.2251, 0.7061, 0.2251, 0.7061, 0.2251, 0.7642, 0.2251, 0.7642, 0.2832, 0.7061, 0.2832, 0.7061, 0.2832, 0.7642, 0.2832, 0.7642, 0.3413, 0.7061, 0.3413, 0.8804, 0.167, 0.9385, 0.167, 0.9385, 0.2251, 0.8804, 0.2251, 0.8804, 0.2251, 0.9385, 0.2251, 0.9385, 0.2832, 0.8804, 0.2832, 0.8804, 0.2832, 0.9385, 0.2832, 0.9385, 0.3413, 0.8804, 0.3413, 0.8804, 0.3413, 0.8804, 0.3994, 0.9385, 0.3994, 0.9385, 0.3413, 0.7061, 0.3413, 0.7061, 0.3994, 0.7642, 0.3994, 0.7642, 0.3413, 0.7642, 0.3413, 0.7642, 0.3994, 0.8223, 0.3994, 0.8223, 0.3413, 0.8223, 0.3413, 0.8223, 0.3994, 0.8804, 0.3994, 0.8804, 0.3413, 0.8223, 0.167, 0.8223, 0.2251, 0.8804, 0.2251, 0.8804, 0.167, 0.8223, 0.2251, 0.8223, 0.2832, 0.8804, 0.2832, 0.8804, 0.2251, 0.8223, 0.2832, 0.8223, 0.3413, 0.8804, 0.3413, 0.8804, 0.2832, 0.7642, 0.167, 0.7642, 0.2251, 0.8223, 0.2251, 0.8223, 0.167, 0.7642, 0.2251, 0.7642, 0.2832, 0.8223, 0.2832, 0.8223, 0.2251, 0.7642, 0.2832, 0.7642, 0.3413, 0.8223, 0.3413, 0.8223, 0.2832, 0.7061, 0.167, 0.7061, 0.2251, 0.7642, 0.2251, 0.7642, 0.167, 0.7061, 0.2251, 0.7061, 0.2832, 0.7642, 0.2832, 0.7642, 0.2251, 0.7061, 0.2832, 0.7061, 0.3413, 0.7642, 0.3413, 0.7642, 0.2832, 0.8804, 0.167, 0.8804, 0.2251, 0.9385, 0.2251, 0.9385, 0.167, 0.8804, 0.2251, 0.8804, 0.2832, 0.9385, 0.2832, 0.9385, 0.2251, 0.8804, 0.2832, 0.8804, 0.3413, 0.9385, 0.3413, 0.9385, 0.2832, 0.7061, 0.167, 0.7061, 0.2251, 0.7061, 0.2251, 0.7061, 0.167, 0.9385, 0.167, 0.8804, 0.167, 0.8804, 0.167, 0.9385, 0.167, 0.9385, 0.3994, 0.9385, 0.3413, 0.9385, 0.3413, 0.9385, 0.3994, 0.7061, 0.3994, 0.7642, 0.3994, 0.7642, 0.3994, 0.7061, 0.3994, 0.7642, 0.167, 0.7061, 0.167, 0.7061, 0.167, 0.7642, 0.167, 0.8223, 0.167, 0.7642, 0.167, 0.7642, 0.167, 0.8223, 0.167, 0.8804, 0.167, 0.8223, 0.167, 0.8223, 0.167, 0.8804, 0.167, 0.8804, 0.3994, 0.9385, 0.3994, 0.9385, 0.3994, 0.8804, 0.3994, 0.8223, 0.3994, 0.8804, 0.3994, 0.8804, 0.3994, 0.8223, 0.3994, 0.7642, 0.3994, 0.8223, 0.3994, 0.8223, 0.3994, 0.7642, 0.3994, 0.7061, 0.3413, 0.7061, 0.3994, 0.7061, 0.3994, 0.7061, 0.3413, 0.7061, 0.2832, 0.7061, 0.3413, 0.7061, 0.3413, 0.7061, 0.2832, 0.7061, 0.2251, 0.7061, 0.2832, 0.7061, 0.2832, 0.7061, 0.2251, 0.9385, 0.2251, 0.9385, 0.167, 0.9385, 0.167, 0.9385, 0.2251, 0.9385, 0.2832, 0.9385, 0.2251, 0.9385, 0.2251, 0.9385, 0.2832, 0.9385, 0.3413, 0.9385, 0.2832, 0.9385, 0.2832, 0.9385, 0.3413])
me_plane.materials.append(mat_material_001)
me_plane.use_remesh_fix_poles = True
me_plane.use_remesh_preserve_attributes = False
me_plane.use_mirror_vertex_groups = False
me_plane.update()
me_sphere_001 = bpy.data.meshes.new('Sphere.001')
me_sphere_001.from_pydata([(0.02923, -0.1222, 0.002043), (0.02923, -0.1222, -0.01166), (0.02508, -0.1331, -0.02401), (0.029, -0.1594, 0.02293), (0.04559, -0.1452, 0.01439), (0.0548, -0.1374, 0.002043), (0.0548, -0.1374, -0.01166), (0.04559, -0.1452, -0.02401), (0.029, -0.1594, -0.03255), (0.03681, -0.1692, 0.02293), (0.05965, -0.1629, 0.01439), (0.07233, -0.1594, 0.002043), (0.07233, -0.1594, -0.01166), (0.05965, -0.1629, -0.02401), (0.03681, -0.1692, -0.03255), (0.03968, -0.1804, 0.02293), (0.06484, -0.183, 0.01439), (0.0788, -0.1845, 0.002043), (0.0788, -0.1845, -0.01166), (0.06484, -0.183, -0.02401), (0.03968, -0.1804, -0.03255), (0.03714, -0.1909, 0.02293), (0.06025, -0.2021, 0.01439), (0.07308, -0.2083, 0.002043), (0.07308, -0.2083, -0.01166), (0.06025, -0.2021, -0.02401), (0.03714, -0.1909, -0.03255), (0.02961, -0.1991, 0.02293), (0.04668, -0.2168, 0.01439), (0.05616, -0.2267, 0.002043), (0.05616, -0.2267, -0.01166), (0.04668, -0.2168, -0.02401), (0.02961, -0.1991, -0.03255), (0.0184, -0.2035, 0.02293), (0.02648, -0.2247, 0.01439), (0.03097, -0.2365, 0.002043), (0.03097, -0.2365, -0.01166), (0.02648, -0.2247, -0.02401), (0.0184, -0.2035, -0.03255), (0.005445, -0.2033, 0.02293), (0.003141, -0.2243, 0.01439), (0.001862, -0.236, 0.002043), (0.001862, -0.236, -0.01166), (0.003141, -0.2243, -0.02401), (0.005445, -0.2033, -0.03255), (-0.007012, -0.1985, 0.02293), (-0.01931, -0.2157, 0.01439), (-0.02613, -0.2253, 0.002043), (-0.02613, -0.2253, -0.01166), (-0.01931, -0.2157, -0.02401), (-0.007012, -0.1985, -0.03255), (-0.01682, -0.19, 0.02293), (-0.03698, -0.2005, 0.01439), (-0.04816, -0.2063, 0.002043), (-0.04816, -0.2063, -0.01166), (-0.03698, -0.2005, -0.02401), (-0.01682, -0.19, -0.03255), (0.008318, -0.177, -0.0356), (-0.02228, -0.1793, 0.02293), (-0.04681, -0.1812, 0.01439), (-0.06043, -0.1822, 0.002043), (-0.06043, -0.1822, -0.01166), (-0.04681, -0.1812, -0.02401), (-0.02228, -0.1793, -0.03255), (-0.02245, -0.1682, 0.02293), (-0.04712, -0.1611, 0.01439), (-0.06081, -0.1572, 0.002043), (-0.06081, -0.1572, -0.01166), (-0.04712, -0.1611, -0.02401), (-0.02245, -0.1682, -0.03255), (-0.0173, -0.1586, 0.02293), (-0.03784, -0.1439, 0.01439), (-0.04924, -0.1357, 0.002043), (-0.04924, -0.1357, -0.01166), (-0.03784, -0.1439, -0.02401), (-0.0173, -0.1586, -0.03255), (-0.007719, -0.1522, 0.02293), (-0.02058, -0.1323, 0.01439), (-0.02772, -0.1213, 0.002043), (-0.02772, -0.1213, -0.01166), (-0.02058, -0.1323, -0.02401), (-0.007719, -0.1522, -0.03255), (0.004633, -0.1501, 0.02293), (0.001679, -0.1285, 0.01439), (3.894e-05, -0.1165, 0.002043), (3.894e-05, -0.1165, -0.01166), (0.001679, -0.1285, -0.02401), (0.004633, -0.1501, -0.03255), (0.008318, -0.177, 0.02598), (0.01762, -0.1526, 0.02293), (0.02508, -0.1331, 0.01439), (0.01762, -0.1526, -0.03255), (0.2132, -0.06656, 0.001317), (0.2132, -0.06656, -0.01239), (0.2221, -0.07402, -0.02473), (0.2315, -0.09891, 0.02221), (0.2101, -0.09465, 0.01366), (0.1983, -0.09228, 0.001317), (0.1983, -0.09228, -0.01239), (0.2101, -0.09465, -0.02473), (0.2315, -0.09891, -0.03328), (0.2295, -0.1113, 0.02221), (0.2065, -0.1169, 0.01366), (0.1937, -0.1201, 0.001317), (0.1937, -0.1201, -0.01239), (0.2065, -0.1169, -0.02473), (0.2295, -0.1113, -0.03328), (0.2324, -0.1224, 0.02221), (0.2117, -0.137, 0.01366), (0.2003, -0.1451, 0.001317), (0.2003, -0.1451, -0.01239), (0.2117, -0.137, -0.02473), (0.2324, -0.1224, -0.03328), (0.2398, -0.1304, 0.02221), (0.225, -0.1514, 0.01366), (0.2169, -0.1631, 0.001317), (0.2169, -0.1631, -0.01239), (0.225, -0.1514, -0.02473), (0.2398, -0.1304, -0.03328), (0.2503, -0.1339, 0.02221), (0.2441, -0.1577, 0.01366), (0.2406, -0.1709, 0.001317), (0.2406, -0.1709, -0.01239), (0.2441, -0.1577, -0.02473), (0.2503, -0.1339, -0.03328), (0.2623, -0.1322, 0.02221), (0.2655, -0.1547, 0.01366), (0.2674, -0.1672, 0.001317), (0.2674, -0.1672, -0.01239), (0.2655, -0.1547, -0.02473), (0.2623, -0.1322, -0.03328), (0.2735, -0.1257, 0.02221), (0.2857, -0.143, 0.01366), (0.2925, -0.1525, 0.001317), (0.2925, -0.1525, -0.01239), (0.2857, -0.143, -0.02473), (0.2735, -0.1257, -0.03328), (0.282, -0.1155, 0.02221), (0.3012, -0.1246, 0.01366), (0.3118, -0.1296, 0.001317), (0.3118, -0.1296, -0.01239), (0.3012, -0.1246, -0.02473), (0.282, -0.1155, -0.03328), (0.2864, -0.1033, 0.02221), (0.3091, -0.1026, 0.01366), (0.3217, -0.1022, 0.001317), (0.3217, -0.1022, -0.01239), (0.3091, -0.1026, -0.02473), (0.2864, -0.1033, -0.03328), (0.2582, -0.1042, -0.03633), (0.286, -0.09131, 0.02221), (0.3083, -0.08096, 0.01366), (0.3207, -0.07522, 0.001317), (0.3207, -0.07522, -0.01239), (0.3083, -0.08096, -0.02473), (0.286, -0.09131, -0.03328), (0.2807, -0.08152, 0.02221), (0.2988, -0.06332, 0.01366), (0.3089, -0.05322, 0.001317), (0.3089, -0.05322, -0.01239), (0.2988, -0.06332, -0.02473), (0.2807, -0.08152, -0.03328), (0.2715, -0.07566, 0.02221), (0.2823, -0.05276, 0.01366), (0.2882, -0.04005, 0.001317), (0.2882, -0.04005, -0.01239), (0.2823, -0.05276, -0.02473), (0.2715, -0.07566, -0.03328), (0.2601, -0.07474, 0.02221), (0.2616, -0.05109, 0.01366), (0.2624, -0.03797, 0.001317), (0.2624, -0.03797, -0.01239), (0.2616, -0.05109, -0.02473), (0.2601, -0.07474, -0.03328), (0.2482, -0.07891, 0.02221), (0.2403, -0.05861, 0.01366), (0.2359, -0.04735, 0.001317), (0.2359, -0.04735, -0.01239), (0.2403, -0.05861, -0.02473), (0.2482, -0.07891, -0.03328), (0.2582, -0.1042, 0.02526), (0.2381, -0.08746, 0.02221), (0.2221, -0.07402, 0.01366), (0.2381, -0.08746, -0.03328)], [], [(57, 91, 8), (2, 1, 6, 7), (0, 90, 4, 5), (89, 88, 3), (91, 2, 7, 8), (1, 0, 5, 6), (90, 89, 3, 4), (6, 5, 11, 12), (4, 3, 9, 10), (57, 8, 14), (7, 6, 12, 13), (5, 4, 10, 11), (3, 88, 9), (8, 7, 13, 14), (57, 14, 20), (13, 12, 18, 19), (11, 10, 16, 17), (9, 88, 15), (14, 13, 19, 20), (12, 11, 17, 18), (10, 9, 15, 16), (57, 20, 26), (19, 18, 24, 25), (17, 16, 22, 23), (15, 88, 21), (20, 19, 25, 26), (18, 17, 23, 24), (16, 15, 21, 22), (23, 22, 28, 29), (21, 88, 27), (26, 25, 31, 32), (24, 23, 29, 30), (22, 21, 27, 28), (57, 26, 32), (25, 24, 30, 31), (32, 31, 37, 38), (30, 29, 35, 36), (28, 27, 33, 34), (57, 32, 38), (31, 30, 36, 37), (29, 28, 34, 35), (27, 88, 33), (38, 37, 43, 44), (36, 35, 41, 42), (34, 33, 39, 40), (57, 38, 44), (37, 36, 42, 43), (35, 34, 40, 41), (33, 88, 39), (40, 39, 45, 46), (57, 44, 50), (43, 42, 48, 49), (41, 40, 46, 47), (39, 88, 45), (44, 43, 49, 50), (42, 41, 47, 48), (57, 50, 56), (49, 48, 54, 55), (47, 46, 52, 53), (45, 88, 51), (50, 49, 55, 56), (48, 47, 53, 54), (46, 45, 51, 52), (55, 54, 61, 62), (53, 52, 59, 60), (51, 88, 58), (56, 55, 62, 63), (54, 53, 60, 61), (52, 51, 58, 59), (57, 56, 63), (58, 88, 64), (63, 62, 68, 69), (61, 60, 66, 67), (59, 58, 64, 65), (57, 63, 69), (62, 61, 67, 68), (60, 59, 65, 66), (69, 68, 74, 75), (67, 66, 72, 73), (65, 64, 70, 71), (57, 69, 75), (68, 67, 73, 74), (66, 65, 71, 72), (64, 88, 70), (73, 72, 78, 79), (71, 70, 76, 77), (57, 75, 81), (74, 73, 79, 80), (72, 71, 77, 78), (70, 88, 76), (75, 74, 80, 81), (57, 81, 87), (80, 79, 85, 86), (78, 77, 83, 84), (76, 88, 82), (81, 80, 86, 87), (79, 78, 84, 85), (77, 76, 82, 83), (57, 87, 91), (86, 85, 1, 2), (84, 83, 90, 0), (82, 88, 89), (87, 86, 2, 91), (85, 84, 0, 1), (83, 82, 89, 90), (149, 100, 183), (94, 99, 98, 93), (92, 97, 96, 182), (181, 95, 180), (183, 100, 99, 94), (93, 98, 97, 92), (182, 96, 95, 181), (98, 104, 103, 97), (96, 102, 101, 95), (149, 106, 100), (99, 105, 104, 98), (97, 103, 102, 96), (95, 101, 180), (100, 106, 105, 99), (149, 112, 106), (105, 111, 110, 104), (103, 109, 108, 102), (101, 107, 180), (106, 112, 111, 105), (104, 110, 109, 103), (102, 108, 107, 101), (149, 118, 112), (111, 117, 116, 110), (109, 115, 114, 108), (107, 113, 180), (112, 118, 117, 111), (110, 116, 115, 109), (108, 114, 113, 107), (115, 121, 120, 114), (113, 119, 180), (118, 124, 123, 117), (116, 122, 121, 115), (114, 120, 119, 113), (149, 124, 118), (117, 123, 122, 116), (124, 130, 129, 123), (122, 128, 127, 121), (120, 126, 125, 119), (149, 130, 124), (123, 129, 128, 122), (121, 127, 126, 120), (119, 125, 180), (130, 136, 135, 129), (128, 134, 133, 127), (126, 132, 131, 125), (149, 136, 130), (129, 135, 134, 128), (127, 133, 132, 126), (125, 131, 180), (132, 138, 137, 131), (149, 142, 136), (135, 141, 140, 134), (133, 139, 138, 132), (131, 137, 180), (136, 142, 141, 135), (134, 140, 139, 133), (149, 148, 142), (141, 147, 146, 140), (139, 145, 144, 138), (137, 143, 180), (142, 148, 147, 141), (140, 146, 145, 139), (138, 144, 143, 137), (147, 154, 153, 146), (145, 152, 151, 144), (143, 150, 180), (148, 155, 154, 147), (146, 153, 152, 145), (144, 151, 150, 143), (149, 155, 148), (150, 156, 180), (155, 161, 160, 154), (153, 159, 158, 152), (151, 157, 156, 150), (149, 161, 155), (154, 160, 159, 153), (152, 158, 157, 151), (161, 167, 166, 160), (159, 165, 164, 158), (157, 163, 162, 156), (149, 167, 161), (160, 166, 165, 159), (158, 164, 163, 157), (156, 162, 180), (165, 171, 170, 164), (163, 169, 168, 162), (149, 173, 167), (166, 172, 171, 165), (164, 170, 169, 163), (162, 168, 180), (167, 173, 172, 166), (149, 179, 173), (172, 178, 177, 171), (170, 176, 175, 169), (168, 174, 180), (173, 179, 178, 172), (171, 177, 176, 170), (169, 175, 174, 168), (149, 183, 179), (178, 94, 93, 177), (176, 92, 182, 175), (174, 181, 180), (179, 183, 94, 178), (177, 93, 92, 176), (175, 182, 181, 174)])
me_sphere_001.polygons.foreach_set('use_smooth', [True] * 210)
_uv = me_sphere_001.uv_layers.new(name='UVMap')
_uv.uv.foreach_set('vector', [0.2168, 0.1123, 0.223, 0.1388, 0.2106, 0.1388, 0.223, 0.1653, 0.223, 0.1918, 0.2106, 0.1918, 0.2106, 0.1653, 0.223, 0.2183, 0.223, 0.2448, 0.2106, 0.2448, 0.2106, 0.2183, 0.223, 0.2713, 0.2168, 0.2978, 0.2106, 0.2713, 0.223, 0.1388, 0.223, 0.1653, 0.2106, 0.1653, 0.2106, 0.1388, 0.223, 0.1918, 0.223, 0.2183, 0.2106, 0.2183, 0.2106, 0.1918, 0.223, 0.2448, 0.223, 0.2713, 0.2106, 0.2713, 0.2106, 0.2448, 0.2106, 0.1918, 0.2106, 0.2183, 0.1982, 0.2183, 0.1982, 0.1918, 0.2106, 0.2448, 0.2106, 0.2713, 0.1982, 0.2713, 0.1982, 0.2448, 0.2044, 0.1123, 0.2106, 0.1388, 0.1982, 0.1388, 0.2106, 0.1653, 0.2106, 0.1918, 0.1982, 0.1918, 0.1982, 0.1653, 0.2106, 0.2183, 0.2106, 0.2448, 0.1982, 0.2448, 0.1982, 0.2183, 0.2106, 0.2713, 0.2044, 0.2978, 0.1982, 0.2713, 0.2106, 0.1388, 0.2106, 0.1653, 0.1982, 0.1653, 0.1982, 0.1388, 0.1921, 0.1123, 0.1982, 0.1388, 0.1859, 0.1388, 0.1982, 0.1653, 0.1982, 0.1918, 0.1859, 0.1918, 0.1859, 0.1653, 0.1982, 0.2183, 0.1982, 0.2448, 0.1859, 0.2448, 0.1859, 0.2183, 0.1982, 0.2713, 0.1921, 0.2978, 0.1859, 0.2713, 0.1982, 0.1388, 0.1982, 0.1653, 0.1859, 0.1653, 0.1859, 0.1388, 0.1982, 0.1918, 0.1982, 0.2183, 0.1859, 0.2183, 0.1859, 0.1918, 0.1982, 0.2448, 0.1982, 0.2713, 0.1859, 0.2713, 0.1859, 0.2448, 0.1797, 0.1123, 0.1859, 0.1388, 0.1735, 0.1388, 0.1859, 0.1653, 0.1859, 0.1918, 0.1735, 0.1918, 0.1735, 0.1653, 0.1859, 0.2183, 0.1859, 0.2448, 0.1735, 0.2448, 0.1735, 0.2183, 0.1859, 0.2713, 0.1797, 0.2978, 0.1735, 0.2713, 0.1859, 0.1388, 0.1859, 0.1653, 0.1735, 0.1653, 0.1735, 0.1388, 0.1859, 0.1918, 0.1859, 0.2183, 0.1735, 0.2183, 0.1735, 0.1918, 0.1859, 0.2448, 0.1859, 0.2713, 0.1735, 0.2713, 0.1735, 0.2448, 0.1735, 0.2183, 0.1735, 0.2448, 0.1611, 0.2448, 0.1611, 0.2183, 0.1735, 0.2713, 0.1673, 0.2978, 0.1611, 0.2713, 0.1735, 0.1388, 0.1735, 0.1653, 0.1611, 0.1653, 0.1611, 0.1388, 0.1735, 0.1918, 0.1735, 0.2183, 0.1611, 0.2183, 0.1611, 0.1918, 0.1735, 0.2448, 0.1735, 0.2713, 0.1611, 0.2713, 0.1611, 0.2448, 0.1673, 0.1123, 0.1735, 0.1388, 0.1611, 0.1388, 0.1735, 0.1653, 0.1735, 0.1918, 0.1611, 0.1918, 0.1611, 0.1653, 0.1611, 0.1388, 0.1611, 0.1653, 0.1488, 0.1653, 0.1488, 0.1388, 0.1611, 0.1918, 0.1611, 0.2183, 0.1488, 0.2183, 0.1488, 0.1918, 0.1611, 0.2448, 0.1611, 0.2713, 0.1488, 0.2713, 0.1488, 0.2448, 0.155, 0.1123, 0.1611, 0.1388, 0.1488, 0.1388, 0.1611, 0.1653, 0.1611, 0.1918, 0.1488, 0.1918, 0.1488, 0.1653, 0.1611, 0.2183, 0.1611, 0.2448, 0.1488, 0.2448, 0.1488, 0.2183, 0.1611, 0.2713, 0.155, 0.2978, 0.1488, 0.2713, 0.1488, 0.1388, 0.1488, 0.1653, 0.1364, 0.1653, 0.1364, 0.1388, 0.1488, 0.1918, 0.1488, 0.2183, 0.1364, 0.2183, 0.1364, 0.1918, 0.1488, 0.2448, 0.1488, 0.2713, 0.1364, 0.2713, 0.1364, 0.2448, 0.1426, 0.1123, 0.1488, 0.1388, 0.1364, 0.1388, 0.1488, 0.1653, 0.1488, 0.1918, 0.1364, 0.1918, 0.1364, 0.1653, 0.1488, 0.2183, 0.1488, 0.2448, 0.1364, 0.2448, 0.1364, 0.2183, 0.1488, 0.2713, 0.1426, 0.2978, 0.1364, 0.2713, 0.1364, 0.2448, 0.1364, 0.2713, 0.124, 0.2713, 0.124, 0.2448, 0.1302, 0.1123, 0.1364, 0.1388, 0.124, 0.1388, 0.1364, 0.1653, 0.1364, 0.1918, 0.124, 0.1918, 0.124, 0.1653, 0.1364, 0.2183, 0.1364, 0.2448, 0.124, 0.2448, 0.124, 0.2183, 0.1364, 0.2713, 0.1302, 0.2978, 0.124, 0.2713, 0.1364, 0.1388, 0.1364, 0.1653, 0.124, 0.1653, 0.124, 0.1388, 0.1364, 0.1918, 0.1364, 0.2183, 0.124, 0.2183, 0.124, 0.1918, 0.1179, 0.1123, 0.124, 0.1388, 0.1117, 0.1388, 0.124, 0.1653, 0.124, 0.1918, 0.1117, 0.1918, 0.1117, 0.1653, 0.124, 0.2183, 0.124, 0.2448, 0.1117, 0.2448, 0.1117, 0.2183, 0.124, 0.2713, 0.1179, 0.2978, 0.1117, 0.2713, 0.124, 0.1388, 0.124, 0.1653, 0.1117, 0.1653, 0.1117, 0.1388, 0.124, 0.1918, 0.124, 0.2183, 0.1117, 0.2183, 0.1117, 0.1918, 0.124, 0.2448, 0.124, 0.2713, 0.1117, 0.2713, 0.1117, 0.2448, 0.1117, 0.1653, 0.1117, 0.1918, 0.0993, 0.1918, 0.0993, 0.1653, 0.1117, 0.2183, 0.1117, 0.2448, 0.0993, 0.2448, 0.0993, 0.2183, 0.1117, 0.2713, 0.1055, 0.2978, 0.0993, 0.2713, 0.1117, 0.1388, 0.1117, 0.1653, 0.0993, 0.1653, 0.0993, 0.1388, 0.1117, 0.1918, 0.1117, 0.2183, 0.0993, 0.2183, 0.0993, 0.1918, 0.1117, 0.2448, 0.1117, 0.2713, 0.0993, 0.2713, 0.0993, 0.2448, 0.1055, 0.1123, 0.1117, 0.1388, 0.0993, 0.1388, 0.0993, 0.2713, 0.09312, 0.2978, 0.08693, 0.2713, 0.0993, 0.1388, 0.0993, 0.1653, 0.08693, 0.1653, 0.08693, 0.1388, 0.0993, 0.1918, 0.0993, 0.2183, 0.08693, 0.2183, 0.08693, 0.1918, 0.0993, 0.2448, 0.0993, 0.2713, 0.08693, 0.2713, 0.08693, 0.2448, 0.09312, 0.1123, 0.0993, 0.1388, 0.08693, 0.1388, 0.0993, 0.1653, 0.0993, 0.1918, 0.08693, 0.1918, 0.08693, 0.1653, 0.0993, 0.2183, 0.0993, 0.2448, 0.08693, 0.2448, 0.08693, 0.2183, 0.2724, 0.1388, 0.2724, 0.1653, 0.2601, 0.1653, 0.2601, 0.1388, 0.2724, 0.1918, 0.2724, 0.2183, 0.2601, 0.2183, 0.2601, 0.1918, 0.2724, 0.2448, 0.2724, 0.2713, 0.2601, 0.2713, 0.2601, 0.2448, 0.2663, 0.1123, 0.2724, 0.1388, 0.2601, 0.1388, 0.2724, 0.1653, 0.2724, 0.1918, 0.2601, 0.1918, 0.2601, 0.1653, 0.2724, 0.2183, 0.2724, 0.2448, 0.2601, 0.2448, 0.2601, 0.2183, 0.2724, 0.2713, 0.2663, 0.2978, 0.2601, 0.2713, 0.2601, 0.1918, 0.2601, 0.2183, 0.2477, 0.2183, 0.2477, 0.1918, 0.2601, 0.2448, 0.2601, 0.2713, 0.2477, 0.2713, 0.2477, 0.2448, 0.2539, 0.1123, 0.2601, 0.1388, 0.2477, 0.1388, 0.2601, 0.1653, 0.2601, 0.1918, 0.2477, 0.1918, 0.2477, 0.1653, 0.2601, 0.2183, 0.2601, 0.2448, 0.2477, 0.2448, 0.2477, 0.2183, 0.2601, 0.2713, 0.2539, 0.2978, 0.2477, 0.2713, 0.2601, 0.1388, 0.2601, 0.1653, 0.2477, 0.1653, 0.2477, 0.1388, 0.2415, 0.1123, 0.2477, 0.1388, 0.2353, 0.1388, 0.2477, 0.1653, 0.2477, 0.1918, 0.2353, 0.1918, 0.2353, 0.1653, 0.2477, 0.2183, 0.2477, 0.2448, 0.2353, 0.2448, 0.2353, 0.2183, 0.2477, 0.2713, 0.2415, 0.2978, 0.2353, 0.2713, 0.2477, 0.1388, 0.2477, 0.1653, 0.2353, 0.1653, 0.2353, 0.1388, 0.2477, 0.1918, 0.2477, 0.2183, 0.2353, 0.2183, 0.2353, 0.1918, 0.2477, 0.2448, 0.2477, 0.2713, 0.2353, 0.2713, 0.2353, 0.2448, 0.2292, 0.1123, 0.2353, 0.1388, 0.223, 0.1388, 0.2353, 0.1653, 0.2353, 0.1918, 0.223, 0.1918, 0.223, 0.1653, 0.2353, 0.2183, 0.2353, 0.2448, 0.223, 0.2448, 0.223, 0.2183, 0.2353, 0.2713, 0.2292, 0.2978, 0.223, 0.2713, 0.2353, 0.1388, 0.2353, 0.1653, 0.223, 0.1653, 0.223, 0.1388, 0.2353, 0.1918, 0.2353, 0.2183, 0.223, 0.2183, 0.223, 0.1918, 0.2353, 0.2448, 0.2353, 0.2713, 0.223, 0.2713, 0.223, 0.2448, 0.2158, 0.1148, 0.2098, 0.1406, 0.2218, 0.1406, 0.2218, 0.1664, 0.2098, 0.1664, 0.2098, 0.1922, 0.2218, 0.1922, 0.2218, 0.218, 0.2098, 0.218, 0.2098, 0.2438, 0.2218, 0.2438, 0.2218, 0.2695, 0.2098, 0.2695, 0.2158, 0.2953, 0.2218, 0.1406, 0.2098, 0.1406, 0.2098, 0.1664, 0.2218, 0.1664, 0.2218, 0.1922, 0.2098, 0.1922, 0.2098, 0.218, 0.2218, 0.218, 0.2218, 0.2438, 0.2098, 0.2438, 0.2098, 0.2695, 0.2218, 0.2695, 0.2098, 0.1922, 0.1977, 0.1922, 0.1977, 0.218, 0.2098, 0.218, 0.2098, 0.2438, 0.1977, 0.2438, 0.1977, 0.2695, 0.2098, 0.2695, 0.2038, 0.1148, 0.1977, 0.1406, 0.2098, 0.1406, 0.2098, 0.1664, 0.1977, 0.1664, 0.1977, 0.1922, 0.2098, 0.1922, 0.2098, 0.218, 0.1977, 0.218, 0.1977, 0.2438, 0.2098, 0.2438, 0.2098, 0.2695, 0.1977, 0.2695, 0.2038, 0.2953, 0.2098, 0.1406, 0.1977, 0.1406, 0.1977, 0.1664, 0.2098, 0.1664, 0.1917, 0.1148, 0.1857, 0.1406, 0.1977, 0.1406, 0.1977, 0.1664, 0.1857, 0.1664, 0.1857, 0.1922, 0.1977, 0.1922, 0.1977, 0.218, 0.1857, 0.218, 0.1857, 0.2438, 0.1977, 0.2438, 0.1977, 0.2695, 0.1857, 0.2695, 0.1917, 0.2953, 0.1977, 0.1406, 0.1857, 0.1406, 0.1857, 0.1664, 0.1977, 0.1664, 0.1977, 0.1922, 0.1857, 0.1922, 0.1857, 0.218, 0.1977, 0.218, 0.1977, 0.2438, 0.1857, 0.2438, 0.1857, 0.2695, 0.1977, 0.2695, 0.1797, 0.1148, 0.1737, 0.1406, 0.1857, 0.1406, 0.1857, 0.1664, 0.1737, 0.1664, 0.1737, 0.1922, 0.1857, 0.1922, 0.1857, 0.218, 0.1737, 0.218, 0.1737, 0.2438, 0.1857, 0.2438, 0.1857, 0.2695, 0.1737, 0.2695, 0.1797, 0.2953, 0.1857, 0.1406, 0.1737, 0.1406, 0.1737, 0.1664, 0.1857, 0.1664, 0.1857, 0.1922, 0.1737, 0.1922, 0.1737, 0.218, 0.1857, 0.218, 0.1857, 0.2438, 0.1737, 0.2438, 0.1737, 0.2695, 0.1857, 0.2695, 0.1737, 0.218, 0.1616, 0.218, 0.1616, 0.2438, 0.1737, 0.2438, 0.1737, 0.2695, 0.1616, 0.2695, 0.1677, 0.2953, 0.1737, 0.1406, 0.1616, 0.1406, 0.1616, 0.1664, 0.1737, 0.1664, 0.1737, 0.1922, 0.1616, 0.1922, 0.1616, 0.218, 0.1737, 0.218, 0.1737, 0.2438, 0.1616, 0.2438, 0.1616, 0.2695, 0.1737, 0.2695, 0.1677, 0.1148, 0.1616, 0.1406, 0.1737, 0.1406, 0.1737, 0.1664, 0.1616, 0.1664, 0.1616, 0.1922, 0.1737, 0.1922, 0.1616, 0.1406, 0.1496, 0.1406, 0.1496, 0.1664, 0.1616, 0.1664, 0.1616, 0.1922, 0.1496, 0.1922, 0.1496, 0.218, 0.1616, 0.218, 0.1616, 0.2438, 0.1496, 0.2438, 0.1496, 0.2695, 0.1616, 0.2695, 0.1556, 0.1148, 0.1496, 0.1406, 0.1616, 0.1406, 0.1616, 0.1664, 0.1496, 0.1664, 0.1496, 0.1922, 0.1616, 0.1922, 0.1616, 0.218, 0.1496, 0.218, 0.1496, 0.2438, 0.1616, 0.2438, 0.1616, 0.2695, 0.1496, 0.2695, 0.1556, 0.2953, 0.1496, 0.1406, 0.1376, 0.1406, 0.1376, 0.1664, 0.1496, 0.1664, 0.1496, 0.1922, 0.1376, 0.1922, 0.1376, 0.218, 0.1496, 0.218, 0.1496, 0.2438, 0.1376, 0.2438, 0.1376, 0.2695, 0.1496, 0.2695, 0.1436, 0.1148, 0.1376, 0.1406, 0.1496, 0.1406, 0.1496, 0.1664, 0.1376, 0.1664, 0.1376, 0.1922, 0.1496, 0.1922, 0.1496, 0.218, 0.1376, 0.218, 0.1376, 0.2438, 0.1496, 0.2438, 0.1496, 0.2695, 0.1376, 0.2695, 0.1436, 0.2953, 0.1376, 0.2438, 0.1255, 0.2438, 0.1255, 0.2695, 0.1376, 0.2695, 0.1316, 0.1148, 0.1255, 0.1406, 0.1376, 0.1406, 0.1376, 0.1664, 0.1255, 0.1664, 0.1255, 0.1922, 0.1376, 0.1922, 0.1376, 0.218, 0.1255, 0.218, 0.1255, 0.2438, 0.1376, 0.2438, 0.1376, 0.2695, 0.1255, 0.2695, 0.1316, 0.2953, 0.1376, 0.1406, 0.1255, 0.1406, 0.1255, 0.1664, 0.1376, 0.1664, 0.1376, 0.1922, 0.1255, 0.1922, 0.1255, 0.218, 0.1376, 0.218, 0.1195, 0.1148, 0.1135, 0.1406, 0.1255, 0.1406, 0.1255, 0.1664, 0.1135, 0.1664, 0.1135, 0.1922, 0.1255, 0.1922, 0.1255, 0.218, 0.1135, 0.218, 0.1135, 0.2438, 0.1255, 0.2438, 0.1255, 0.2695, 0.1135, 0.2695, 0.1195, 0.2953, 0.1255, 0.1406, 0.1135, 0.1406, 0.1135, 0.1664, 0.1255, 0.1664, 0.1255, 0.1922, 0.1135, 0.1922, 0.1135, 0.218, 0.1255, 0.218, 0.1255, 0.2438, 0.1135, 0.2438, 0.1135, 0.2695, 0.1255, 0.2695, 0.1135, 0.1664, 0.1015, 0.1664, 0.1015, 0.1922, 0.1135, 0.1922, 0.1135, 0.218, 0.1015, 0.218, 0.1015, 0.2438, 0.1135, 0.2438, 0.1135, 0.2695, 0.1015, 0.2695, 0.1075, 0.2953, 0.1135, 0.1406, 0.1015, 0.1406, 0.1015, 0.1664, 0.1135, 0.1664, 0.1135, 0.1922, 0.1015, 0.1922, 0.1015, 0.218, 0.1135, 0.218, 0.1135, 0.2438, 0.1015, 0.2438, 0.1015, 0.2695, 0.1135, 0.2695, 0.1075, 0.1148, 0.1015, 0.1406, 0.1135, 0.1406, 0.1015, 0.2695, 0.08944, 0.2695, 0.09545, 0.2953, 0.1015, 0.1406, 0.08944, 0.1406, 0.08944, 0.1664, 0.1015, 0.1664, 0.1015, 0.1922, 0.08944, 0.1922, 0.08944, 0.218, 0.1015, 0.218, 0.1015, 0.2438, 0.08944, 0.2438, 0.08944, 0.2695, 0.1015, 0.2695, 0.09545, 0.1148, 0.08944, 0.1406, 0.1015, 0.1406, 0.1015, 0.1664, 0.08944, 0.1664, 0.08944, 0.1922, 0.1015, 0.1922, 0.1015, 0.218, 0.08944, 0.218, 0.08944, 0.2438, 0.1015, 0.2438, 0.2699, 0.1406, 0.2579, 0.1406, 0.2579, 0.1664, 0.2699, 0.1664, 0.2699, 0.1922, 0.2579, 0.1922, 0.2579, 0.218, 0.2699, 0.218, 0.2699, 0.2438, 0.2579, 0.2438, 0.2579, 0.2695, 0.2699, 0.2695, 0.2639, 0.1148, 0.2579, 0.1406, 0.2699, 0.1406, 0.2699, 0.1664, 0.2579, 0.1664, 0.2579, 0.1922, 0.2699, 0.1922, 0.2699, 0.218, 0.2579, 0.218, 0.2579, 0.2438, 0.2699, 0.2438, 0.2699, 0.2695, 0.2579, 0.2695, 0.2639, 0.2953, 0.2579, 0.1922, 0.2459, 0.1922, 0.2459, 0.218, 0.2579, 0.218, 0.2579, 0.2438, 0.2459, 0.2438, 0.2459, 0.2695, 0.2579, 0.2695, 0.2519, 0.1148, 0.2459, 0.1406, 0.2579, 0.1406, 0.2579, 0.1664, 0.2459, 0.1664, 0.2459, 0.1922, 0.2579, 0.1922, 0.2579, 0.218, 0.2459, 0.218, 0.2459, 0.2438, 0.2579, 0.2438, 0.2579, 0.2695, 0.2459, 0.2695, 0.2519, 0.2953, 0.2579, 0.1406, 0.2459, 0.1406, 0.2459, 0.1664, 0.2579, 0.1664, 0.2399, 0.1148, 0.2338, 0.1406, 0.2459, 0.1406, 0.2459, 0.1664, 0.2338, 0.1664, 0.2338, 0.1922, 0.2459, 0.1922, 0.2459, 0.218, 0.2338, 0.218, 0.2338, 0.2438, 0.2459, 0.2438, 0.2459, 0.2695, 0.2338, 0.2695, 0.2399, 0.2953, 0.2459, 0.1406, 0.2338, 0.1406, 0.2338, 0.1664, 0.2459, 0.1664, 0.2459, 0.1922, 0.2338, 0.1922, 0.2338, 0.218, 0.2459, 0.218, 0.2459, 0.2438, 0.2338, 0.2438, 0.2338, 0.2695, 0.2459, 0.2695, 0.2278, 0.1148, 0.2218, 0.1406, 0.2338, 0.1406, 0.2338, 0.1664, 0.2218, 0.1664, 0.2218, 0.1922, 0.2338, 0.1922, 0.2338, 0.218, 0.2218, 0.218, 0.2218, 0.2438, 0.2338, 0.2438, 0.2338, 0.2695, 0.2218, 0.2695, 0.2278, 0.2953, 0.2338, 0.1406, 0.2218, 0.1406, 0.2218, 0.1664, 0.2338, 0.1664, 0.2338, 0.1922, 0.2218, 0.1922, 0.2218, 0.218, 0.2338, 0.218, 0.2338, 0.2438, 0.2218, 0.2438, 0.2218, 0.2695, 0.2338, 0.2695])
me_sphere_001.materials.append(mat_material_002)
me_sphere_001.use_remesh_fix_poles = True
me_sphere_001.use_remesh_preserve_attributes = False
me_sphere_001.use_mirror_vertex_groups = False
me_sphere_001.update()

# ---- objects
ob_cube = bpy.data.objects.new('Cube', me_cube)
ob_empty = bpy.data.objects.new('Empty', None)
ob_empty_001 = bpy.data.objects.new('Empty.001', None)
ob_seat = bpy.data.objects.new('seat', me_plane)
ob_sphere = bpy.data.objects.new('Sphere', me_sphere_001)

# ---- transforms, parenting, visibility, modifiers, constraints
ob_cube.location = (0.0, 0.0, 0.02286)
ob_cube.scale = (1.06, 1.06, 1.06)
ob_cube.lock_rotations_4d = False
ob_cube.empty_display_type = 'ARROWS'
ob_cube.lineart.crease_threshold = 0.0
ob_empty.location = (0.0, 0.0, -0.7996)
ob_empty.rotation_euler = (1.571, -0.0, 1.571)
ob_empty.scale = (2.165, 2.165, 2.165)
ob_empty.empty_display_type = 'IMAGE'
ob_empty.empty_display_size = 5.0
ob_empty.lineart.crease_threshold = 0.0
ob_empty_001.location = (-4.222, -0.02722, -0.8165)
ob_empty_001.rotation_euler = (1.571, -0.0, -3.142)
ob_empty_001.scale = (2.174, 2.174, 2.174)
ob_empty_001.empty_display_type = 'IMAGE'
ob_empty_001.empty_display_size = 5.0
ob_empty_001.lineart.crease_threshold = 0.0
ob_seat.location = (0.004979, 0.1987, 0.6953)
ob_seat.scale = (0.8826, 0.6237, 0.6237)
ob_seat.lineart.crease_threshold = 0.0
ob_sphere.location = (-0.09569, -1.761, 1.142)
ob_sphere.rotation_euler = (0.0, -0.0, -0.2547)
ob_sphere.lineart.crease_threshold = 0.0

# ---- collection membership
col_collection.objects.link(ob_cube)
col_collection.objects.link(ob_empty)
col_collection.objects.link(ob_empty_001)
col_collection.objects.link(ob_seat)
col_collection.objects.link(ob_sphere)

# ---- scene / render settings (as saved in the file)
scene.frame_start = 1; scene.frame_end = 250; scene.frame_set(1)
scene.render.engine = 'CYCLES'
scene.cycles.use_denoising = False
scene.cycles.samples = 128
scene.cycles.sampling_pattern = 'TABULATED_SOBOL'
scene.cycles.use_adaptive_sampling = False
scene.cycles.use_light_tree = False
scene.cycles.bake_type = 'DIFFUSE'
scene.view_settings.view_transform = 'Filmic'
bpy.context.view_layer.update()

# ---- added for rendering (the .blend has no active camera and no usable light): camera, sun
cam_auto = bpy.data.cameras.new('AutoCamera')
cam_auto.lens = 50.0
cam_auto.sensor_width = 36.0
cam_auto.clip_end = 1000.0
ob_auto_camera = bpy.data.objects.new('AutoCamera', cam_auto)
scene.collection.objects.link(ob_auto_camera)
ob_auto_camera.location = (5.49065, -6.69406, 4.05429)
ob_auto_camera.rotation_euler = (1.09748, -7.21219e-08, 0.694738)
scene.camera = ob_auto_camera
light_auto_sun = bpy.data.lights.new('AutoSun', 'SUN')
light_auto_sun.energy = 3.0
light_auto_sun.angle = 0.0523599
ob_auto_sun = bpy.data.objects.new('AutoSun', light_auto_sun)
scene.collection.objects.link(ob_auto_sun)
ob_auto_sun.rotation_euler = (0.872665, 0.174533, 0.523599)
bpy.context.view_layer.update()
